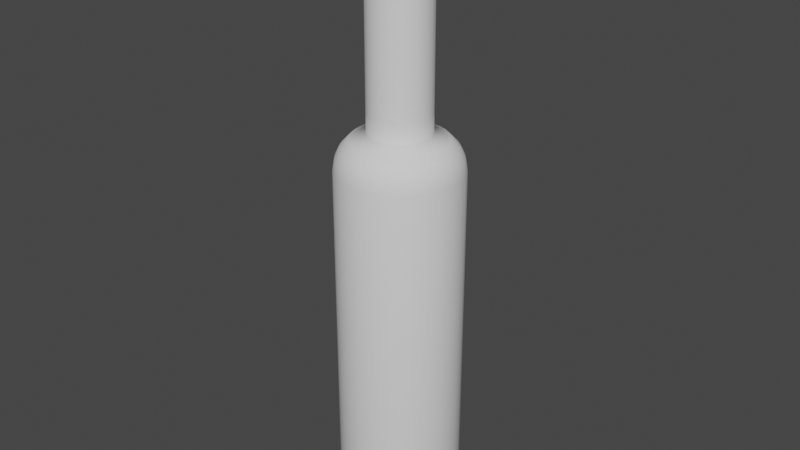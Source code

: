 # Source: bottle.blend  (saved by Blender 3.0.42; exported with 4.5.12 LTS)
import bpy
from mathutils import Matrix  # noqa: F401  (used for matrix-valued properties, if any)

bpy.ops.wm.read_factory_settings(use_empty=True)
scene = bpy.context.scene
scene.name = 'Scene'

# ---- collections
col_collection = bpy.data.collections.new('Collection'); scene.collection.children.link(col_collection)

# ---- world
world_world = bpy.data.worlds.new('World'); scene.world = world_world
world_world.use_nodes = True; world_world.node_tree.nodes.clear()
_N = world_world.node_tree.nodes; _L = world_world.node_tree.links
n0 = _N.new('ShaderNodeOutputWorld'); n0.name = 'World Output'; n0.location = (300, 300)
n1 = _N.new('ShaderNodeBackground'); n1.name = 'Background'; n1.location = (10, 300)
n1.inputs[0].default_value = (0.05088, 0.05088, 0.05088, 1.0)
_L.new(n1.outputs[0], n0.inputs[0])
n0.is_active_output = True
world_world.color = (0.05088, 0.05088, 0.05088)
world_world.use_sun_shadow = False
world_world.sun_shadow_jitter_overblur = 0.0

# ---- meshes
me_cylinder_001 = bpy.data.meshes.new('Cylinder.001')
me_cylinder_001.from_pydata([(0.0, 0.06, -0.14), (-3.492e-10, 0.03, 0.1196), (0.01171, 0.05885, -0.14), (0.005853, 0.02942, 0.1196), (0.02296, 0.05543, -0.14), (0.01148, 0.02772, 0.1196), (0.03333, 0.04989, -0.14), (0.01667, 0.02494, 0.1196), (0.04243, 0.04243, -0.14), (0.02121, 0.02121, 0.1196), (0.04989, 0.03333, -0.14), (0.02494, 0.01667, 0.1196), (0.05543, 0.02296, -0.14), (0.02772, 0.01148, 0.1196), (0.05885, 0.01171, -0.14), (0.02942, 0.005853, 0.1196), (0.06, -2.623e-09, -0.14), (0.03, -1.602e-09, 0.1196), (0.05885, -0.01171, -0.14), (0.02942, -0.005853, 0.1196), (0.05543, -0.02296, -0.14), (0.02772, -0.01148, 0.1196), (0.04989, -0.03333, -0.14), (0.02494, -0.01667, 0.1196), (0.04243, -0.04243, -0.14), (0.02121, -0.02121, 0.1196), (0.03333, -0.04989, -0.14), (0.01667, -0.02494, 0.1196), (0.02296, -0.05543, -0.14), (0.01148, -0.02772, 0.1196), (0.01171, -0.05885, -0.14), (0.005853, -0.02942, 0.1196), (-5.245e-09, -0.06, -0.14), (-2.972e-09, -0.03, 0.1196), (-0.01171, -0.05885, -0.14), (-0.005853, -0.02942, 0.1196), (-0.02296, -0.05543, -0.14), (-0.01148, -0.02772, 0.1196), (-0.03333, -0.04989, -0.14), (-0.01667, -0.02494, 0.1196), (-0.04243, -0.04243, -0.14), (-0.02121, -0.02121, 0.1196), (-0.04989, -0.03333, -0.14), (-0.02494, -0.01667, 0.1196), (-0.05543, -0.02296, -0.14), (-0.02772, -0.01148, 0.1196), (-0.05885, -0.01171, -0.14), (-0.02942, -0.005853, 0.1196), (-0.06, 7.155e-10, -0.14), (-0.03, 6.671e-11, 0.1196), (-0.05885, 0.01171, -0.14), (-0.02942, 0.005853, 0.1196), (-0.05543, 0.02296, -0.14), (-0.02772, 0.01148, 0.1196), (-0.04989, 0.03333, -0.14), (-0.02494, 0.01667, 0.1196), (-0.04243, 0.04243, -0.14), (-0.02121, 0.02121, 0.1196), (-0.03333, 0.04989, -0.14), (-0.01667, 0.02494, 0.1196), (-0.02296, 0.05543, -0.14), (-0.01148, 0.02772, 0.1196), (-0.01171, 0.05885, -0.14), (-0.005853, 0.02942, 0.1196), (-5.466e-10, 0.05182, -0.15), (0.01011, 0.05083, -0.15), (0.01983, 0.04788, -0.15), (0.02879, 0.04309, -0.15), (0.03664, 0.03664, -0.15), (0.04309, 0.02879, -0.15), (0.04788, 0.01983, -0.15), (0.05083, 0.01011, -0.15), (0.05182, -2.345e-09, -0.15), (0.05083, -0.01011, -0.15), (0.04788, -0.01983, -0.15), (0.04309, -0.02879, -0.15), (0.03664, -0.03664, -0.15), (0.02879, -0.04309, -0.15), (0.01983, -0.04788, -0.15), (0.01011, -0.05083, -0.15), (-5.077e-09, -0.05182, -0.15), (-0.01011, -0.05083, -0.15), (-0.01983, -0.04788, -0.15), (-0.02879, -0.04309, -0.15), (-0.03664, -0.03664, -0.15), (-0.04309, -0.02879, -0.15), (-0.04788, -0.01983, -0.15), (-0.05083, -0.01011, -0.15), (-0.05182, 5.387e-10, -0.15), (-0.05083, 0.01011, -0.15), (-0.04788, 0.01983, -0.15), (-0.04309, 0.02879, -0.15), (-0.03664, 0.03664, -0.15), (-0.02879, 0.04309, -0.15), (-0.01983, 0.04788, -0.15), (-0.01011, 0.05083, -0.15), (0.0, 0.06, 0.02783), (0.01171, 0.05885, 0.02783), (0.02296, 0.05543, 0.02783), (0.03333, 0.04989, 0.02783), (0.04243, 0.04243, 0.02783), (0.04989, 0.03333, 0.02783), (0.05543, 0.02296, 0.02783), (0.05885, 0.01171, 0.02783), (0.06, -2.623e-09, 0.02783), (0.05885, -0.01171, 0.02783), (0.05543, -0.02296, 0.02783), (0.04989, -0.03333, 0.02783), (0.04243, -0.04243, 0.02783), (0.03333, -0.04989, 0.02783), (0.02296, -0.05543, 0.02783), (0.01171, -0.05885, 0.02783), (-5.245e-09, -0.06, 0.02783), (-0.01171, -0.05885, 0.02783), (-0.02296, -0.05543, 0.02783), (-0.03333, -0.04989, 0.02783), (-0.04243, -0.04243, 0.02783), (-0.04989, -0.03333, 0.02783), (-0.05543, -0.02296, 0.02783), (-0.05885, -0.01171, 0.02783), (-0.06, 7.155e-10, 0.02783), (-0.05885, 0.01171, 0.02783), (-0.05543, 0.02296, 0.02783), (-0.04989, 0.03333, 0.02783), (-0.04243, 0.04243, 0.02783), (-0.03333, 0.04989, 0.02783), (-0.02296, 0.05543, 0.02783), (-0.01171, 0.05885, 0.02783), (-3.492e-10, 0.03, 0.04518), (0.005853, 0.02942, 0.04518), (0.01148, 0.02772, 0.04518), (0.01667, 0.02494, 0.04518), (0.02121, 0.02121, 0.04518), (0.02494, 0.01667, 0.04518), (0.02772, 0.01148, 0.04518), (0.02942, 0.005853, 0.04518), (0.03, -1.602e-09, 0.04518), (0.02942, -0.005853, 0.04518), (0.02772, -0.01148, 0.04518), (0.02494, -0.01667, 0.04518), (0.02121, -0.02121, 0.04518), (0.01667, -0.02494, 0.04518), (0.01148, -0.02772, 0.04518), (0.005853, -0.02942, 0.04518), (-2.972e-09, -0.03, 0.04518), (-0.005853, -0.02942, 0.04518), (-0.01148, -0.02772, 0.04518), (-0.01667, -0.02494, 0.04518), (-0.02121, -0.02121, 0.04518), (-0.02494, -0.01667, 0.04518), (-0.02772, -0.01148, 0.04518), (-0.02942, -0.005853, 0.04518), (-0.03, 6.671e-11, 0.04518), (-0.02942, 0.005853, 0.04518), (-0.02772, 0.01148, 0.04518), (-0.02494, 0.01667, 0.04518), (-0.02121, 0.02121, 0.04518), (-0.01667, 0.02494, 0.04518), (-0.01148, 0.02772, 0.04518), (-0.005853, 0.02942, 0.04518), (0.01136, 0.05711, 0.03317), (0.02228, 0.0538, 0.03317), (0.03235, 0.04842, 0.03317), (0.04118, 0.04118, 0.03317), (0.04842, 0.03235, 0.03317), (0.0538, 0.02228, 0.03317), (0.05711, 0.01136, 0.03317), (0.05823, -2.227e-09, 0.03317), (0.05711, -0.01136, 0.03317), (0.0538, -0.02228, 0.03317), (0.04842, -0.03235, 0.03317), (0.04118, -0.04118, 0.03317), (0.03235, -0.04842, 0.03317), (0.02228, -0.0538, 0.03317), (0.01136, -0.05711, 0.03317), (-5.072e-09, -0.05823, 0.03317), (-0.01136, -0.05711, 0.03317), (-0.02228, -0.0538, 0.03317), (-0.03235, -0.04842, 0.03317), (-0.04118, -0.04118, 0.03317), (-0.04842, -0.03235, 0.03317), (-0.0538, -0.02228, 0.03317), (-0.05711, -0.01136, 0.03317), (-0.05823, 1.013e-09, 0.03317), (-0.05711, 0.01136, 0.03317), (-0.0538, 0.02228, 0.03317), (-0.04842, 0.03235, 0.03317), (-0.04118, 0.04118, 0.03317), (-0.03235, 0.04842, 0.03317), (-0.02228, 0.0538, 0.03317), (-0.01136, 0.05711, 0.03317), (1.826e-11, 0.05823, 0.03317), (-1.446e-10, 0.05399, 0.03763), (0.01053, 0.05295, 0.03763), (0.02066, 0.04988, 0.03763), (0.03, 0.04489, 0.03763), (0.03818, 0.03818, 0.03763), (0.04489, 0.03, 0.03763), (0.04988, 0.02066, 0.03763), (0.05295, 0.01053, 0.03763), (0.05399, -2.088e-09, 0.03763), (0.05295, -0.01053, 0.03763), (0.04988, -0.02066, 0.03763), (0.04489, -0.03, 0.03763), (0.03818, -0.03818, 0.03763), (0.03, -0.04489, 0.03763), (0.02066, -0.04988, 0.03763), (0.01053, -0.05295, 0.03763), (-4.865e-09, -0.05399, 0.03763), (-0.01053, -0.05295, 0.03763), (-0.02066, -0.04988, 0.03763), (-0.03, -0.04489, 0.03763), (-0.03818, -0.03818, 0.03763), (-0.04489, -0.03, 0.03763), (-0.04988, -0.02066, 0.03763), (-0.05295, -0.01053, 0.03763), (-0.05399, 9.156e-10, 0.03763), (-0.05295, 0.01053, 0.03763), (-0.04988, 0.02066, 0.03763), (-0.04489, 0.03, 0.03763), (-0.03818, 0.03818, 0.03763), (-0.03, 0.04489, 0.03763), (-0.02066, 0.04988, 0.03763), (-0.01053, 0.05295, 0.03763), (-3.309e-10, 0.04574, 0.04203), (0.008923, 0.04486, 0.04203), (0.0175, 0.04226, 0.04203), (0.02541, 0.03803, 0.04203), (0.03234, 0.03234, 0.04203), (0.03803, 0.02541, 0.04203), (0.04226, 0.0175, 0.04203), (0.04486, 0.008923, 0.04203), (0.04574, -1.914e-09, 0.04203), (0.04486, -0.008923, 0.04203), (0.04226, -0.0175, 0.04203), (0.03803, -0.02541, 0.04203), (0.03234, -0.03234, 0.04203), (0.02541, -0.03803, 0.04203), (0.0175, -0.04226, 0.04203), (0.008923, -0.04486, 0.04203), (-4.33e-09, -0.04574, 0.04203), (-0.008923, -0.04486, 0.04203), (-0.0175, -0.04226, 0.04203), (-0.02541, -0.03803, 0.04203), (-0.03234, -0.03234, 0.04203), (-0.03803, -0.02541, 0.04203), (-0.04226, -0.0175, 0.04203), (-0.04486, -0.008923, 0.04203), (-0.04574, 6.31e-10, 0.04203), (-0.04486, 0.008923, 0.04203), (-0.04226, 0.0175, 0.04203), (-0.03803, 0.02541, 0.04203), (-0.03234, 0.03234, 0.04203), (-0.02541, 0.03803, 0.04203), (-0.0175, 0.04226, 0.04203), (-0.008923, 0.04486, 0.04203), (0.006239, 0.03137, 0.1217), (-3.473e-10, 0.03198, 0.1217), (0.01224, 0.02955, 0.1217), (0.01777, 0.02659, 0.1217), (0.02261, 0.02261, 0.1217), (0.02659, 0.01777, 0.1217), (0.02955, 0.01224, 0.1217), (0.03137, 0.006239, 0.1217), (0.03198, -1.689e-09, 0.1217), (0.03137, -0.006239, 0.1217), (0.02955, -0.01224, 0.1217), (0.02659, -0.01777, 0.1217), (0.02261, -0.02261, 0.1217), (0.01777, -0.02659, 0.1217), (0.01224, -0.02955, 0.1217), (0.006239, -0.03137, 0.1217), (-3.143e-09, -0.03198, 0.1217), (-0.006239, -0.03137, 0.1217), (-0.01224, -0.02955, 0.1217), (-0.01777, -0.02659, 0.1217), (-0.02261, -0.02261, 0.1217), (-0.02659, -0.01777, 0.1217), (-0.02955, -0.01224, 0.1217), (-0.03137, -0.006239, 0.1217), (-0.03198, 9.033e-11, 0.1217), (-0.03137, 0.006239, 0.1217), (-0.02955, 0.01224, 0.1217), (-0.02659, 0.01777, 0.1217), (-0.02261, 0.02261, 0.1217), (-0.01777, 0.02659, 0.1217), (-0.01224, 0.02955, 0.1217), (-0.006239, 0.03137, 0.1217), (0.006239, 0.03137, 0.1468), (-1.043e-08, 0.03198, 0.1468), (0.01224, 0.02955, 0.1468), (0.01777, 0.02659, 0.1468), (0.02261, 0.02261, 0.1468), (0.02659, 0.01777, 0.1468), (0.02955, 0.01224, 0.1468), (0.03137, 0.006239, 0.1468), (0.03198, -1.689e-09, 0.1468), (0.03137, -0.006239, 0.1468), (0.02955, -0.01224, 0.1468), (0.02659, -0.01777, 0.1468), (0.02261, -0.02261, 0.1468), (0.01777, -0.02659, 0.1468), (0.01224, -0.02955, 0.1468), (0.006239, -0.03137, 0.1468), (-1.323e-08, -0.03198, 0.1468), (-0.006239, -0.03137, 0.1468), (-0.01224, -0.02955, 0.1468), (-0.01777, -0.02659, 0.1468), (-0.02261, -0.02261, 0.1468), (-0.02659, -0.01777, 0.1468), (-0.02955, -0.01224, 0.1468), (-0.03137, -0.006239, 0.1468), (-0.03198, 9.033e-11, 0.1468), (-0.03137, 0.006239, 0.1468), (-0.02955, 0.01224, 0.1468), (-0.02659, 0.01777, 0.1468), (-0.02261, 0.02261, 0.1468), (-0.01777, 0.02659, 0.1468), (-0.01224, 0.02955, 0.1468), (-0.006239, 0.03137, 0.1468), (0.005688, 0.0286, 0.1491), (-9.868e-09, 0.02916, 0.1491), (0.01116, 0.02694, 0.1491), (0.0162, 0.02424, 0.1491), (0.02062, 0.02062, 0.1491), (0.02424, 0.0162, 0.1491), (0.02694, 0.01116, 0.1491), (0.0286, 0.005688, 0.1491), (0.02916, -1.591e-09, 0.1491), (0.0286, -0.005688, 0.1491), (0.02694, -0.01116, 0.1491), (0.02424, -0.0162, 0.1491), (0.02062, -0.02062, 0.1491), (0.0162, -0.02424, 0.1491), (0.01116, -0.02694, 0.1491), (0.005688, -0.0286, 0.1491), (-1.242e-08, -0.02916, 0.1491), (-0.005688, -0.0286, 0.1491), (-0.01116, -0.02694, 0.1491), (-0.0162, -0.02424, 0.1491), (-0.02062, -0.02062, 0.1491), (-0.02424, -0.0162, 0.1491), (-0.02694, -0.01116, 0.1491), (-0.0286, -0.005688, 0.1491), (-0.02916, 3.097e-11, 0.1491), (-0.0286, 0.005688, 0.1491), (-0.02694, 0.01116, 0.1491), (-0.02424, 0.0162, 0.1491), (-0.02062, 0.02062, 0.1491), (-0.0162, 0.02424, 0.1491), (-0.01116, 0.02694, 0.1491), (-0.005688, 0.0286, 0.1491), (0.00484, 0.02433, 0.1491), (-9.645e-09, 0.02481, 0.1491), (0.009494, 0.02292, 0.1491), (0.01378, 0.02063, 0.1491), (0.01754, 0.01754, 0.1491), (0.02063, 0.01378, 0.1491), (0.02292, 0.009494, 0.1491), (0.02433, 0.00484, 0.1491), (0.02481, -1.389e-09, 0.1491), (0.02433, -0.00484, 0.1491), (0.02292, -0.009494, 0.1491), (0.02063, -0.01378, 0.1491), (0.01754, -0.01754, 0.1491), (0.01378, -0.02063, 0.1491), (0.009494, -0.02292, 0.1491), (0.00484, -0.02433, 0.1491), (-1.181e-08, -0.02481, 0.1491), (-0.00484, -0.02433, 0.1491), (-0.009494, -0.02292, 0.1491), (-0.01378, -0.02063, 0.1491), (-0.01754, -0.01754, 0.1491), (-0.02063, -0.01378, 0.1491), (-0.02292, -0.009494, 0.1491), (-0.02433, -0.00484, 0.1491), (-0.02481, -8.375e-12, 0.1491), (-0.02433, 0.00484, 0.1491), (-0.02292, 0.009494, 0.1491), (-0.02063, 0.01378, 0.1491), (-0.01754, 0.01754, 0.1491), (-0.01378, 0.02063, 0.1491), (-0.009494, 0.02292, 0.1491), (-0.00484, 0.02433, 0.1491), (0.00484, 0.02433, 0.04234), (-9.255e-08, 0.02481, 0.04234), (0.009494, 0.02292, 0.04234), (0.01378, 0.02063, 0.04234), (0.01754, 0.01754, 0.04234), (0.02063, 0.01378, 0.04234), (0.02292, 0.009494, 0.04234), (0.02433, 0.00484, 0.04234), (0.02481, -1.389e-09, 0.04234), (0.02433, -0.00484, 0.04234), (0.02292, -0.009494, 0.04234), (0.02063, -0.01378, 0.04234), (0.01754, -0.01754, 0.04234), (0.01378, -0.02063, 0.04234), (0.009494, -0.02292, 0.04234), (0.00484, -0.02433, 0.04234), (-9.471e-08, -0.02481, 0.04234), (-0.00484, -0.02433, 0.04234), (-0.009494, -0.02292, 0.04234), (-0.01378, -0.02063, 0.04234), (-0.01754, -0.01754, 0.04234), (-0.02063, -0.01378, 0.04234), (-0.02292, -0.009494, 0.04234), (-0.02433, -0.00484, 0.04234), (-0.02481, -8.375e-12, 0.04234), (-0.02433, 0.00484, 0.04234), (-0.02292, 0.009494, 0.04234), (-0.02063, 0.01378, 0.04234), (-0.01754, 0.01754, 0.04234), (-0.01378, 0.02063, 0.04234), (-0.009494, 0.02292, 0.04234), (-0.00484, 0.02433, 0.04234), (0.0102, 0.05128, 0.03499), (-9.299e-08, 0.05228, 0.03499), (0.02001, 0.0483, 0.03499), (0.02905, 0.04347, 0.03499), (0.03697, 0.03697, 0.03499), (0.04347, 0.02905, 0.03499), (0.0483, 0.02001, 0.03499), (0.05128, 0.0102, 0.03499), (0.05228, -2.089e-09, 0.03499), (0.05128, -0.0102, 0.03499), (0.0483, -0.02001, 0.03499), (0.04347, -0.02905, 0.03499), (0.03697, -0.03697, 0.03499), (0.02905, -0.04347, 0.03499), (0.02001, -0.0483, 0.03499), (0.0102, -0.05128, 0.03499), (-9.756e-08, -0.05228, 0.03499), (-0.0102, -0.05128, 0.03499), (-0.02001, -0.0483, 0.03499), (-0.02905, -0.04347, 0.03499), (-0.03697, -0.03697, 0.03499), (-0.04347, -0.02905, 0.03499), (-0.0483, -0.02001, 0.03499), (-0.05128, -0.0102, 0.03499), (-0.05228, 8.204e-10, 0.03499), (-0.05128, 0.0102, 0.03499), (-0.0483, 0.02001, 0.03499), (-0.04347, 0.02905, 0.03499), (-0.03697, 0.03697, 0.03499), (-0.02905, 0.04347, 0.03499), (-0.02001, 0.0483, 0.03499), (-0.0102, 0.05128, 0.03499), (0.0102, 0.05128, -0.1402), (-9.392e-08, 0.05228, -0.1402), (0.02001, 0.0483, -0.1402), (0.02905, 0.04347, -0.1402), (0.03697, 0.03697, -0.1402), (0.04347, 0.02905, -0.1402), (0.0483, 0.02001, -0.1402), (0.05128, 0.0102, -0.1402), (0.05228, -2.089e-09, -0.1402), (0.05128, -0.0102, -0.1402), (0.0483, -0.02001, -0.1402), (0.04347, -0.02905, -0.1402), (0.03697, -0.03697, -0.1402), (0.02905, -0.04347, -0.1402), (0.02001, -0.0483, -0.1402), (0.0102, -0.05128, -0.1402), (-9.849e-08, -0.05228, -0.1402), (-0.0102, -0.05128, -0.1402), (-0.02001, -0.0483, -0.1402), (-0.02905, -0.04347, -0.1402), (-0.03697, -0.03697, -0.1402), (-0.04347, -0.02905, -0.1402), (-0.0483, -0.02001, -0.1402), (-0.05128, -0.0102, -0.1402), (-0.05228, 8.204e-10, -0.1402), (-0.05128, 0.0102, -0.1402), (-0.0483, 0.02001, -0.1402), (-0.04347, 0.02905, -0.1402), (-0.03697, 0.03697, -0.1402), (-0.02905, 0.04347, -0.1402), (-0.02001, 0.0483, -0.1402), (-0.0102, 0.05128, -0.1402), (0.009411, 0.04731, -0.1473), (-9.299e-08, 0.04824, -0.1473), (0.01846, 0.04457, -0.1473), (0.0268, 0.04011, -0.1473), (0.03411, 0.03411, -0.1473), (0.04011, 0.0268, -0.1473), (0.04457, 0.01846, -0.1473), (0.04731, 0.009411, -0.1473), (0.04824, -2.008e-09, -0.1473), (0.04731, -0.009411, -0.1473), (0.04457, -0.01846, -0.1473), (0.04011, -0.0268, -0.1473), (0.03411, -0.03411, -0.1473), (0.0268, -0.04011, -0.1473), (0.01846, -0.04457, -0.1473), (0.009411, -0.04731, -0.1473), (-9.721e-08, -0.04824, -0.1473), (-0.009411, -0.04731, -0.1473), (-0.01846, -0.04457, -0.1473), (-0.0268, -0.04011, -0.1473), (-0.03411, -0.03411, -0.1473), (-0.04011, -0.0268, -0.1473), (-0.04457, -0.01846, -0.1473), (-0.04731, -0.009411, -0.1473), (-0.04824, 6.759e-10, -0.1473), (-0.04731, 0.009411, -0.1473), (-0.04457, 0.01846, -0.1473), (-0.04011, 0.0268, -0.1473), (-0.03411, 0.03411, -0.1473), (-0.0268, 0.04011, -0.1473), (-0.01846, 0.04457, -0.1473), (-0.009411, 0.04731, -0.1473), (0.05661, -0.01126, -0.1455), (0.05772, -2.534e-09, -0.1455), (-0.02209, -0.05333, -0.1455), (-0.01126, -0.05661, -0.1455), (-0.04799, 0.03207, -0.1455), (-0.05333, 0.02209, -0.1455), (0.04799, 0.03207, -0.1455), (0.04082, 0.04082, -0.1455), (0.02209, -0.05333, -0.1455), (0.03207, -0.04799, -0.1455), (-0.05661, -0.01126, -0.1455), (-0.05333, -0.02209, -0.1455), (0.01126, 0.05661, -0.1455), (-2.784e-10, 0.05772, -0.1455), (-0.01126, 0.05661, -0.1455), (0.05333, -0.02209, -0.1455), (-0.03207, -0.04799, -0.1455), (-0.04082, 0.04082, -0.1455), (0.05333, 0.02209, -0.1455), (0.01126, -0.05661, -0.1455), (-0.05772, 6.775e-10, -0.1455), (0.02209, 0.05333, -0.1455), (0.04799, -0.03207, -0.1455), (-0.04082, -0.04082, -0.1455), (-0.03207, 0.04799, -0.1455), (0.05661, 0.01126, -0.1455), (-5.325e-09, -0.05772, -0.1455), (-0.05661, 0.01126, -0.1455), (0.03207, 0.04799, -0.1455), (0.04082, -0.04082, -0.1455), (-0.04799, -0.03207, -0.1455), (-0.02209, 0.05333, -0.1455), (-3.492e-10, 0.03, 0.05458), (0.005853, 0.02942, 0.05458), (0.01148, 0.02772, 0.05458), (0.01667, 0.02494, 0.05458), (0.02121, 0.02121, 0.05458), (0.02494, 0.01667, 0.05458), (0.02772, 0.01148, 0.05458), (0.02942, 0.005853, 0.05458), (0.03, -1.602e-09, 0.05458), (0.02942, -0.005853, 0.05458), (0.02772, -0.01148, 0.05458), (0.02494, -0.01667, 0.05458), (0.02121, -0.02121, 0.05458), (0.01667, -0.02494, 0.05458), (0.01148, -0.02772, 0.05458), (0.005853, -0.02942, 0.05458), (-2.972e-09, -0.03, 0.05458), (-0.005853, -0.02942, 0.05458), (-0.01148, -0.02772, 0.05458), (-0.01667, -0.02494, 0.05458), (-0.02121, -0.02121, 0.05458), (-0.02494, -0.01667, 0.05458), (-0.02772, -0.01148, 0.05458), (-0.02942, -0.005853, 0.05458), (-0.03, 6.671e-11, 0.05458), (-0.02942, 0.005853, 0.05458), (-0.02772, 0.01148, 0.05458), (-0.02494, 0.01667, 0.05458), (-0.02121, 0.02121, 0.05458), (-0.01667, 0.02494, 0.05458), (-0.01148, 0.02772, 0.05458), (-0.005853, 0.02942, 0.05458), (0.0244, 0.01011, 0.04191), (0.0259, 0.005153, 0.04191), (-0.01868, -0.01868, 0.04191), (-0.02196, -0.01467, 0.04191), (0.02641, -1.429e-09, 0.04191), (-0.0244, -0.01011, 0.04191), (0.0259, -0.005153, 0.04191), (-0.0259, -0.005153, 0.04191), (0.0244, -0.01011, 0.04191), (-0.02641, 3.995e-11, 0.04191), (0.02196, -0.01467, 0.04191), (-0.0259, 0.005153, 0.04191), (0.01868, -0.01868, 0.04191), (-0.0244, 0.01011, 0.04191), (0.01467, -0.02196, 0.04191), (-0.02196, 0.01467, 0.04191), (0.01011, -0.0244, 0.04191), (-9.257e-08, 0.02641, 0.04191), (0.005152, 0.0259, 0.04191), (-0.01868, 0.01868, 0.04191), (0.005152, -0.0259, 0.04191), (0.01011, 0.0244, 0.04191), (-0.01467, 0.02196, 0.04191), (-9.488e-08, -0.02641, 0.04191), (0.01467, 0.02196, 0.04191), (-0.01011, 0.0244, 0.04191), (-0.005153, -0.0259, 0.04191), (0.01868, 0.01868, 0.04191), (-0.005153, 0.0259, 0.04191), (-0.01011, -0.0244, 0.04191), (0.02196, 0.01467, 0.04191), (-0.01467, -0.02196, 0.04191), (0.01378, 0.02063, 0.053), (0.01754, 0.01754, 0.053), (-0.009494, 0.02292, 0.053), (-0.00484, 0.02433, 0.053), (-0.00484, -0.02433, 0.053), (-0.009494, -0.02292, 0.053), (0.02063, 0.01378, 0.053), (-8.427e-08, 0.02481, 0.053), (-0.01378, -0.02063, 0.053), (0.02292, 0.009494, 0.053), (-0.01754, -0.01754, 0.053), (0.02433, 0.00484, 0.053), (-0.02063, -0.01378, 0.053), (0.02481, -1.389e-09, 0.053), (-0.02292, -0.009494, 0.053), (0.02433, -0.00484, 0.053), (-0.02433, -0.00484, 0.053), (0.02292, -0.009494, 0.053), (-0.02481, -8.375e-12, 0.053), (0.02063, -0.01378, 0.053), (-0.02433, 0.00484, 0.053), (0.01754, -0.01754, 0.053), (-0.02292, 0.009494, 0.053), (0.01378, -0.02063, 0.053), (-0.02063, 0.01378, 0.053), (0.009494, -0.02292, 0.053), (0.00484, 0.02433, 0.053), (-0.01754, 0.01754, 0.053), (0.00484, -0.02433, 0.053), (0.009494, 0.02292, 0.053), (-0.01378, 0.02063, 0.053), (-8.644e-08, -0.02481, 0.053), (-3.492e-10, 0.03, 0.1183), (0.005853, 0.02942, 0.1183), (0.01148, 0.02772, 0.1183), (0.01667, 0.02494, 0.1183), (0.02121, 0.02121, 0.1183), (0.02494, 0.01667, 0.1183), (0.02772, 0.01148, 0.1183), (0.02942, 0.005853, 0.1183), (0.03, -1.602e-09, 0.1183), (0.02942, -0.005853, 0.1183), (0.02772, -0.01148, 0.1183), (0.02494, -0.01667, 0.1183), (0.02121, -0.02121, 0.1183), (0.01667, -0.02494, 0.1183), (0.01148, -0.02772, 0.1183), (0.005853, -0.02942, 0.1183), (-2.972e-09, -0.03, 0.1183), (-0.005853, -0.02942, 0.1183), (-0.01148, -0.02772, 0.1183), (-0.01667, -0.02494, 0.1183), (-0.02121, -0.02121, 0.1183), (-0.02494, -0.01667, 0.1183), (-0.02772, -0.01148, 0.1183), (-0.02942, -0.005853, 0.1183), (-0.03, 6.671e-11, 0.1183), (-0.02942, 0.005853, 0.1183), (-0.02772, 0.01148, 0.1183), (-0.02494, 0.01667, 0.1183), (-0.02121, 0.02121, 0.1183), (-0.01667, 0.02494, 0.1183), (-0.01148, 0.02772, 0.1183), (-0.005853, 0.02942, 0.1183), (-9.645e-09, 0.02481, 0.1491), (0.00484, 0.02433, 0.1491), (-0.02063, 0.01378, 0.1491), (-0.01754, 0.01754, 0.1491), (0.009494, -0.02292, 0.1491), (0.00484, -0.02433, 0.1491), (0.009494, 0.02292, 0.1491), (-0.01378, 0.02063, 0.1491), (-1.181e-08, -0.02481, 0.1491), (0.01378, 0.02063, 0.1491), (-0.009494, 0.02292, 0.1491), (-0.00484, -0.02433, 0.1491), (0.01754, 0.01754, 0.1491), (-0.00484, 0.02433, 0.1491), (-0.009494, -0.02292, 0.1491), (0.02063, 0.01378, 0.1491), (-0.01378, -0.02063, 0.1491), (0.02292, 0.009494, 0.1491), (-0.01754, -0.01754, 0.1491), (0.02433, 0.00484, 0.1491), (-0.02063, -0.01378, 0.1491), (0.02481, -1.389e-09, 0.1491), (-0.02292, -0.009494, 0.1491), (0.02433, -0.00484, 0.1491), (-0.02433, -0.00484, 0.1491), (0.02292, -0.009494, 0.1491), (-0.02481, -8.375e-12, 0.1491), (0.02063, -0.01378, 0.1491), (-0.02433, 0.00484, 0.1491), (0.01754, -0.01754, 0.1491), (-0.02292, 0.009494, 0.1491), (0.01378, -0.02063, 0.1491), (-0.02659, -0.01777, 0.1459), (-0.02955, -0.01224, 0.1459), (0.03198, -1.689e-09, 0.1459), (0.03137, -0.006239, 0.1459), (-0.03137, -0.006239, 0.1459), (0.02955, -0.01224, 0.1459), (-0.03198, 9.033e-11, 0.1459), (0.02659, -0.01777, 0.1459), (-0.03137, 0.006239, 0.1459), (0.02261, -0.02261, 0.1459), (-0.02955, 0.01224, 0.1459), (0.01777, -0.02659, 0.1459), (-0.02659, 0.01777, 0.1459), (0.01224, -0.02955, 0.1459), (-1.008e-08, 0.03198, 0.1459), (0.006239, 0.03137, 0.1459), (-0.02261, 0.02261, 0.1459), (0.006239, -0.03137, 0.1459), (0.01224, 0.02955, 0.1459), (-0.01777, 0.02659, 0.1459), (-1.288e-08, -0.03198, 0.1459), (0.01777, 0.02659, 0.1459), (-0.01224, 0.02955, 0.1459), (-0.006239, -0.03137, 0.1459), (0.02261, 0.02261, 0.1459), (-0.006239, 0.03137, 0.1459), (-0.01224, -0.02955, 0.1459), (0.02659, 0.01777, 0.1459), (-0.01777, -0.02659, 0.1459), (0.02955, 0.01224, 0.1459), (-0.02261, -0.02261, 0.1459), (0.03137, 0.006239, 0.1459), (-0.02955, -0.01224, 0.1227), (0.03137, -0.006239, 0.1227), (-0.03137, -0.006239, 0.1227), (0.02955, -0.01224, 0.1227), (-0.03198, 9.033e-11, 0.1227), (0.02659, -0.01777, 0.1227), (-0.03137, 0.006239, 0.1227), (0.02261, -0.02261, 0.1227), (-0.02955, 0.01224, 0.1227), (0.01777, -0.02659, 0.1227), (-0.02659, 0.01777, 0.1227), (0.01224, -0.02955, 0.1227), (0.006239, 0.03137, 0.1227), (-0.02261, 0.02261, 0.1227), (0.006239, -0.03137, 0.1227), (0.01224, 0.02955, 0.1227), (-0.01777, 0.02659, 0.1227), (-3.563e-09, -0.03198, 0.1227), (0.01777, 0.02659, 0.1227), (-0.01224, 0.02955, 0.1227), (-0.006239, -0.03137, 0.1227), (0.02261, 0.02261, 0.1227), (-0.006239, 0.03137, 0.1227), (-0.01224, -0.02955, 0.1227), (0.02659, 0.01777, 0.1227), (-0.01777, -0.02659, 0.1227), (0.02955, 0.01224, 0.1227), (-0.02261, -0.02261, 0.1227), (0.03137, 0.006239, 0.1227), (-0.02659, -0.01777, 0.1227), (0.03198, -1.689e-09, 0.1227), (-7.668e-10, 0.03198, 0.1227), (-5.173e-10, 0.04963, -0.15), (0.009683, 0.04868, -0.15), (0.01899, 0.04585, -0.15), (0.02757, 0.04127, -0.15), (0.0351, 0.0351, -0.15), (0.04127, 0.02757, -0.15), (0.04585, 0.01899, -0.15), (0.04868, 0.009683, -0.15), (0.04963, -2.255e-09, -0.15), (0.04868, -0.009683, -0.15), (0.04585, -0.01899, -0.15), (0.04127, -0.02757, -0.15), (0.0351, -0.0351, -0.15), (0.02757, -0.04127, -0.15), (0.01899, -0.04585, -0.15), (0.009683, -0.04868, -0.15), (-4.856e-09, -0.04963, -0.15), (-0.009683, -0.04868, -0.15), (-0.01899, -0.04585, -0.15), (-0.02757, -0.04127, -0.15), (-0.0351, -0.0351, -0.15), (-0.04127, -0.02757, -0.15), (-0.04585, -0.01899, -0.15), (-0.04868, -0.009683, -0.15), (-0.04963, 5.06e-10, -0.15), (-0.04868, 0.009683, -0.15), (-0.04585, 0.01899, -0.15), (-0.04127, 0.02757, -0.15), (-0.0351, 0.0351, -0.15), (-0.02757, 0.04127, -0.15), (-0.01899, 0.04585, -0.15), (-0.009683, 0.04868, -0.15)], [], [(640, 1, 3, 641), (641, 3, 5, 642), (642, 5, 7, 643), (643, 7, 9, 644), (644, 9, 11, 645), (645, 11, 13, 646), (646, 13, 15, 647), (647, 15, 17, 648), (648, 17, 19, 649), (649, 19, 21, 650), (650, 21, 23, 651), (651, 23, 25, 652), (652, 25, 27, 653), (653, 27, 29, 654), (654, 29, 31, 655), (655, 31, 33, 656), (656, 33, 35, 657), (657, 35, 37, 658), (658, 37, 39, 659), (659, 39, 41, 660), (660, 41, 43, 661), (661, 43, 45, 662), (662, 45, 47, 663), (663, 47, 49, 664), (664, 49, 51, 665), (665, 51, 53, 666), (666, 53, 55, 667), (667, 55, 57, 668), (668, 57, 59, 669), (669, 59, 61, 670), (5, 3, 256, 258), (670, 61, 63, 671), (671, 63, 1, 640), (513, 512, 73, 72), (82, 83, 787, 786), (515, 514, 82, 81), (517, 516, 91, 90), (519, 518, 69, 68), (521, 520, 78, 77), (523, 522, 87, 86), (525, 524, 65, 64), (526, 525, 64, 95), (512, 527, 74, 73), (514, 528, 83, 82), (516, 529, 92, 91), (518, 530, 70, 69), (520, 531, 79, 78), (522, 532, 88, 87), (524, 533, 66, 65), (527, 534, 75, 74), (528, 535, 84, 83), (529, 536, 93, 92), (530, 537, 71, 70), (531, 538, 80, 79), (532, 539, 89, 88), (533, 540, 67, 66), (534, 541, 76, 75), (535, 542, 85, 84), (536, 543, 94, 93), (537, 513, 72, 71), (538, 515, 81, 80), (539, 517, 90, 89), (540, 519, 68, 67), (541, 521, 77, 76), (542, 523, 86, 85), (543, 526, 95, 94), (62, 127, 96, 0), (60, 126, 127, 62), (58, 125, 126, 60), (56, 124, 125, 58), (54, 123, 124, 56), (52, 122, 123, 54), (50, 121, 122, 52), (48, 120, 121, 50), (46, 119, 120, 48), (44, 118, 119, 46), (42, 117, 118, 44), (40, 116, 117, 42), (38, 115, 116, 40), (36, 114, 115, 38), (34, 113, 114, 36), (32, 112, 113, 34), (30, 111, 112, 32), (28, 110, 111, 30), (26, 109, 110, 28), (24, 108, 109, 26), (22, 107, 108, 24), (20, 106, 107, 22), (18, 105, 106, 20), (16, 104, 105, 18), (14, 103, 104, 16), (12, 102, 103, 14), (10, 101, 102, 12), (8, 100, 101, 10), (6, 99, 100, 8), (4, 98, 99, 6), (2, 97, 98, 4), (0, 96, 97, 2), (255, 159, 128, 224), (254, 158, 159, 255), (253, 157, 158, 254), (252, 156, 157, 253), (251, 155, 156, 252), (250, 154, 155, 251), (249, 153, 154, 250), (248, 152, 153, 249), (247, 151, 152, 248), (246, 150, 151, 247), (245, 149, 150, 246), (244, 148, 149, 245), (243, 147, 148, 244), (242, 146, 147, 243), (241, 145, 146, 242), (240, 144, 145, 241), (239, 143, 144, 240), (238, 142, 143, 239), (237, 141, 142, 238), (236, 140, 141, 237), (235, 139, 140, 236), (234, 138, 139, 235), (233, 137, 138, 234), (232, 136, 137, 233), (231, 135, 136, 232), (230, 134, 135, 231), (229, 133, 134, 230), (228, 132, 133, 229), (227, 131, 132, 228), (226, 130, 131, 227), (225, 129, 130, 226), (224, 128, 129, 225), (96, 191, 160, 97), (97, 160, 161, 98), (98, 161, 162, 99), (99, 162, 163, 100), (100, 163, 164, 101), (101, 164, 165, 102), (102, 165, 166, 103), (103, 166, 167, 104), (104, 167, 168, 105), (105, 168, 169, 106), (106, 169, 170, 107), (107, 170, 171, 108), (108, 171, 172, 109), (109, 172, 173, 110), (110, 173, 174, 111), (111, 174, 175, 112), (112, 175, 176, 113), (113, 176, 177, 114), (114, 177, 178, 115), (115, 178, 179, 116), (116, 179, 180, 117), (117, 180, 181, 118), (118, 181, 182, 119), (119, 182, 183, 120), (120, 183, 184, 121), (121, 184, 185, 122), (122, 185, 186, 123), (123, 186, 187, 124), (124, 187, 188, 125), (125, 188, 189, 126), (126, 189, 190, 127), (127, 190, 191, 96), (191, 192, 193, 160), (160, 193, 194, 161), (161, 194, 195, 162), (162, 195, 196, 163), (163, 196, 197, 164), (164, 197, 198, 165), (165, 198, 199, 166), (166, 199, 200, 167), (167, 200, 201, 168), (168, 201, 202, 169), (169, 202, 203, 170), (170, 203, 204, 171), (171, 204, 205, 172), (172, 205, 206, 173), (173, 206, 207, 174), (174, 207, 208, 175), (175, 208, 209, 176), (176, 209, 210, 177), (177, 210, 211, 178), (178, 211, 212, 179), (179, 212, 213, 180), (180, 213, 214, 181), (181, 214, 215, 182), (182, 215, 216, 183), (183, 216, 217, 184), (184, 217, 218, 185), (185, 218, 219, 186), (186, 219, 220, 187), (187, 220, 221, 188), (188, 221, 222, 189), (189, 222, 223, 190), (190, 223, 192, 191), (192, 224, 225, 193), (193, 225, 226, 194), (194, 226, 227, 195), (195, 227, 228, 196), (196, 228, 229, 197), (197, 229, 230, 198), (198, 230, 231, 199), (199, 231, 232, 200), (200, 232, 233, 201), (201, 233, 234, 202), (202, 234, 235, 203), (203, 235, 236, 204), (204, 236, 237, 205), (205, 237, 238, 206), (206, 238, 239, 207), (207, 239, 240, 208), (208, 240, 241, 209), (209, 241, 242, 210), (210, 242, 243, 211), (211, 243, 244, 212), (212, 244, 245, 213), (213, 245, 246, 214), (214, 246, 247, 215), (215, 247, 248, 216), (216, 248, 249, 217), (217, 249, 250, 218), (218, 250, 251, 219), (219, 251, 252, 220), (220, 252, 253, 221), (221, 253, 254, 222), (222, 254, 255, 223), (223, 255, 224, 192), (705, 704, 309, 310), (23, 21, 266, 267), (41, 39, 275, 276), (59, 57, 284, 285), (15, 13, 262, 263), (33, 31, 271, 272), (51, 49, 280, 281), (7, 5, 258, 259), (25, 23, 267, 268), (43, 41, 276, 277), (61, 59, 285, 286), (17, 15, 263, 264), (35, 33, 272, 273), (53, 51, 281, 282), (9, 7, 259, 260), (27, 25, 268, 269), (45, 43, 277, 278), (63, 61, 286, 287), (19, 17, 264, 265), (37, 35, 273, 274), (55, 53, 282, 283), (11, 9, 260, 261), (29, 27, 269, 270), (47, 45, 278, 279), (3, 1, 257, 256), (1, 63, 287, 257), (21, 19, 265, 266), (39, 37, 274, 275), (57, 55, 283, 284), (13, 11, 261, 262), (31, 29, 270, 271), (49, 47, 279, 280), (313, 312, 344, 345), (707, 706, 296, 297), (708, 705, 310, 311), (709, 707, 297, 298), (710, 708, 311, 312), (711, 709, 298, 299), (712, 710, 312, 313), (713, 711, 299, 300), (714, 712, 313, 314), (715, 713, 300, 301), (716, 714, 314, 315), (717, 715, 301, 302), (719, 718, 289, 288), (720, 716, 315, 316), (721, 717, 302, 303), (722, 719, 288, 290), (723, 720, 316, 317), (724, 721, 303, 304), (725, 722, 290, 291), (726, 723, 317, 318), (727, 724, 304, 305), (728, 725, 291, 292), (729, 726, 318, 319), (730, 727, 305, 306), (731, 728, 292, 293), (718, 729, 319, 289), (732, 730, 306, 307), (733, 731, 293, 294), (734, 732, 307, 308), (735, 733, 294, 295), (704, 734, 308, 309), (706, 735, 295, 296), (673, 672, 353, 352), (300, 299, 331, 332), (314, 313, 345, 346), (301, 300, 332, 333), (315, 314, 346, 347), (302, 301, 333, 334), (288, 289, 321, 320), (316, 315, 347, 348), (303, 302, 334, 335), (290, 288, 320, 322), (317, 316, 348, 349), (304, 303, 335, 336), (291, 290, 322, 323), (318, 317, 349, 350), (305, 304, 336, 337), (292, 291, 323, 324), (319, 318, 350, 351), (306, 305, 337, 338), (293, 292, 324, 325), (289, 319, 351, 321), (307, 306, 338, 339), (294, 293, 325, 326), (308, 307, 339, 340), (295, 294, 326, 327), (309, 308, 340, 341), (296, 295, 327, 328), (310, 309, 341, 342), (297, 296, 328, 329), (311, 310, 342, 343), (298, 297, 329, 330), (312, 311, 343, 344), (299, 298, 330, 331), (609, 608, 387, 388), (675, 674, 379, 380), (677, 676, 366, 367), (678, 673, 352, 354), (679, 675, 380, 381), (680, 677, 367, 368), (681, 678, 354, 355), (682, 679, 381, 382), (683, 680, 368, 369), (684, 681, 355, 356), (685, 682, 382, 383), (686, 683, 369, 370), (687, 684, 356, 357), (672, 685, 383, 353), (688, 686, 370, 371), (689, 687, 357, 358), (690, 688, 371, 372), (691, 689, 358, 359), (692, 690, 372, 373), (693, 691, 359, 360), (694, 692, 373, 374), (695, 693, 360, 361), (696, 694, 374, 375), (697, 695, 361, 362), (698, 696, 375, 376), (699, 697, 362, 363), (700, 698, 376, 377), (701, 699, 363, 364), (702, 700, 377, 378), (703, 701, 364, 365), (674, 702, 378, 379), (676, 703, 365, 366), (577, 576, 422, 423), (611, 610, 414, 415), (613, 612, 401, 402), (614, 609, 388, 389), (615, 611, 415, 385), (616, 613, 402, 403), (617, 614, 389, 390), (618, 616, 403, 404), (619, 617, 390, 391), (620, 618, 404, 405), (621, 619, 391, 392), (622, 620, 405, 406), (623, 621, 392, 393), (624, 622, 406, 407), (625, 623, 393, 394), (626, 624, 407, 408), (627, 625, 394, 395), (628, 626, 408, 409), (629, 627, 395, 396), (630, 628, 409, 410), (631, 629, 396, 397), (632, 630, 410, 411), (633, 631, 397, 398), (634, 615, 385, 384), (635, 632, 411, 412), (636, 633, 398, 399), (637, 634, 384, 386), (638, 635, 412, 413), (639, 636, 399, 400), (608, 637, 386, 387), (610, 638, 413, 414), (612, 639, 400, 401), (426, 425, 457, 458), (579, 578, 436, 437), (580, 577, 423, 424), (581, 579, 437, 438), (582, 580, 424, 425), (583, 581, 438, 439), (584, 582, 425, 426), (585, 583, 439, 440), (586, 584, 426, 427), (587, 585, 440, 441), (588, 586, 427, 428), (589, 587, 441, 442), (590, 588, 428, 429), (591, 589, 442, 443), (592, 590, 429, 430), (594, 593, 417, 416), (595, 591, 443, 444), (596, 592, 430, 431), (597, 594, 416, 418), (598, 595, 444, 445), (599, 596, 431, 432), (600, 597, 418, 419), (601, 598, 445, 446), (602, 599, 432, 433), (603, 600, 419, 420), (604, 601, 446, 447), (605, 602, 433, 434), (606, 603, 420, 421), (593, 604, 447, 417), (607, 605, 434, 435), (576, 606, 421, 422), (578, 607, 435, 436), (461, 460, 492, 493), (440, 439, 471, 472), (427, 426, 458, 459), (441, 440, 472, 473), (428, 427, 459, 460), (442, 441, 473, 474), (429, 428, 460, 461), (443, 442, 474, 475), (430, 429, 461, 462), (416, 417, 449, 448), (444, 443, 475, 476), (431, 430, 462, 463), (418, 416, 448, 450), (445, 444, 476, 477), (432, 431, 463, 464), (419, 418, 450, 451), (446, 445, 477, 478), (433, 432, 464, 465), (420, 419, 451, 452), (447, 446, 478, 479), (434, 433, 465, 466), (421, 420, 452, 453), (417, 447, 479, 449), (435, 434, 466, 467), (422, 421, 453, 454), (436, 435, 467, 468), (423, 422, 454, 455), (437, 436, 468, 469), (424, 423, 455, 456), (438, 437, 469, 470), (425, 424, 456, 457), (439, 438, 470, 471), (480, 481, 511, 510, 509, 508, 507, 506, 505, 504, 503, 502, 501, 500, 499, 498, 497, 496, 495, 494, 493, 492, 491, 490, 489, 488, 487, 486, 485, 484, 483, 482), (475, 474, 506, 507), (462, 461, 493, 494), (448, 449, 481, 480), (476, 475, 507, 508), (463, 462, 494, 495), (450, 448, 480, 482), (477, 476, 508, 509), (464, 463, 495, 496), (451, 450, 482, 483), (478, 477, 509, 510), (465, 464, 496, 497), (452, 451, 483, 484), (479, 478, 510, 511), (466, 465, 497, 498), (453, 452, 484, 485), (449, 479, 511, 481), (467, 466, 498, 499), (454, 453, 485, 486), (468, 467, 499, 500), (455, 454, 486, 487), (469, 468, 500, 501), (456, 455, 487, 488), (470, 469, 501, 502), (457, 456, 488, 489), (471, 470, 502, 503), (458, 457, 489, 490), (472, 471, 503, 504), (459, 458, 490, 491), (473, 472, 504, 505), (460, 459, 491, 492), (474, 473, 505, 506), (60, 62, 526, 543), (42, 44, 523, 542), (24, 26, 521, 541), (6, 8, 519, 540), (50, 52, 517, 539), (32, 34, 515, 538), (14, 16, 513, 537), (58, 60, 543, 536), (40, 42, 542, 535), (22, 24, 541, 534), (4, 6, 540, 533), (48, 50, 539, 532), (30, 32, 538, 531), (12, 14, 537, 530), (56, 58, 536, 529), (38, 40, 535, 528), (20, 22, 534, 527), (2, 4, 533, 524), (46, 48, 532, 522), (28, 30, 531, 520), (10, 12, 530, 518), (54, 56, 529, 516), (36, 38, 528, 514), (18, 20, 527, 512), (62, 0, 525, 526), (0, 2, 524, 525), (44, 46, 522, 523), (26, 28, 520, 521), (8, 10, 518, 519), (52, 54, 516, 517), (34, 36, 514, 515), (16, 18, 512, 513), (159, 575, 544, 128), (158, 574, 575, 159), (157, 573, 574, 158), (156, 572, 573, 157), (155, 571, 572, 156), (154, 570, 571, 155), (153, 569, 570, 154), (152, 568, 569, 153), (151, 567, 568, 152), (150, 566, 567, 151), (149, 565, 566, 150), (148, 564, 565, 149), (147, 563, 564, 148), (146, 562, 563, 147), (145, 561, 562, 146), (144, 560, 561, 145), (143, 559, 560, 144), (142, 558, 559, 143), (141, 557, 558, 142), (140, 556, 557, 141), (139, 555, 556, 140), (138, 554, 555, 139), (137, 553, 554, 138), (136, 552, 553, 137), (135, 551, 552, 136), (134, 550, 551, 135), (133, 549, 550, 134), (132, 548, 549, 133), (131, 547, 548, 132), (130, 546, 547, 131), (129, 545, 546, 130), (128, 544, 545, 129), (404, 403, 607, 578), (390, 389, 606, 576), (403, 402, 605, 607), (385, 415, 604, 593), (389, 388, 603, 606), (402, 401, 602, 605), (415, 414, 601, 604), (388, 387, 600, 603), (401, 400, 599, 602), (414, 413, 598, 601), (387, 386, 597, 600), (400, 399, 596, 599), (413, 412, 595, 598), (386, 384, 594, 597), (399, 398, 592, 596), (412, 411, 591, 595), (384, 385, 593, 594), (398, 397, 590, 592), (411, 410, 589, 591), (397, 396, 588, 590), (410, 409, 587, 589), (396, 395, 586, 588), (409, 408, 585, 587), (395, 394, 584, 586), (408, 407, 583, 585), (394, 393, 582, 584), (407, 406, 581, 583), (393, 392, 580, 582), (406, 405, 579, 581), (392, 391, 577, 580), (405, 404, 578, 579), (391, 390, 576, 577), (369, 368, 639, 612), (382, 381, 638, 610), (355, 354, 637, 608), (368, 367, 636, 639), (381, 380, 635, 638), (354, 352, 634, 637), (367, 366, 633, 636), (380, 379, 632, 635), (352, 353, 615, 634), (366, 365, 631, 633), (379, 378, 630, 632), (365, 364, 629, 631), (378, 377, 628, 630), (364, 363, 627, 629), (377, 376, 626, 628), (363, 362, 625, 627), (376, 375, 624, 626), (362, 361, 623, 625), (375, 374, 622, 624), (361, 360, 621, 623), (374, 373, 620, 622), (360, 359, 619, 621), (373, 372, 618, 620), (359, 358, 617, 619), (372, 371, 616, 618), (358, 357, 614, 617), (371, 370, 613, 616), (353, 383, 611, 615), (357, 356, 609, 614), (370, 369, 612, 613), (383, 382, 610, 611), (356, 355, 608, 609), (575, 671, 640, 544), (574, 670, 671, 575), (573, 669, 670, 574), (572, 668, 669, 573), (571, 667, 668, 572), (570, 666, 667, 571), (569, 665, 666, 570), (568, 664, 665, 569), (567, 663, 664, 568), (566, 662, 663, 567), (565, 661, 662, 566), (564, 660, 661, 565), (563, 659, 660, 564), (562, 658, 659, 563), (561, 657, 658, 562), (560, 656, 657, 561), (559, 655, 656, 560), (558, 654, 655, 559), (557, 653, 654, 558), (556, 652, 653, 557), (555, 651, 652, 556), (554, 650, 651, 555), (553, 649, 650, 554), (552, 648, 649, 553), (551, 647, 648, 552), (550, 646, 647, 551), (549, 645, 646, 550), (548, 644, 645, 549), (547, 643, 644, 548), (546, 642, 643, 547), (545, 641, 642, 546), (544, 640, 641, 545), (334, 333, 703, 676), (347, 346, 702, 674), (333, 332, 701, 703), (346, 345, 700, 702), (332, 331, 699, 701), (345, 344, 698, 700), (331, 330, 697, 699), (344, 343, 696, 698), (330, 329, 695, 697), (343, 342, 694, 696), (329, 328, 693, 695), (342, 341, 692, 694), (328, 327, 691, 693), (341, 340, 690, 692), (327, 326, 689, 691), (340, 339, 688, 690), (326, 325, 687, 689), (339, 338, 686, 688), (321, 351, 685, 672), (325, 324, 684, 687), (338, 337, 683, 686), (351, 350, 682, 685), (324, 323, 681, 684), (337, 336, 680, 683), (350, 349, 679, 682), (323, 322, 678, 681), (336, 335, 677, 680), (349, 348, 675, 679), (322, 320, 673, 678), (335, 334, 676, 677), (348, 347, 674, 675), (320, 321, 672, 673), (766, 764, 735, 706), (765, 763, 734, 704), (764, 762, 733, 735), (763, 761, 732, 734), (762, 760, 731, 733), (761, 759, 730, 732), (767, 758, 729, 718), (760, 757, 728, 731), (759, 756, 727, 730), (758, 755, 726, 729), (757, 754, 725, 728), (756, 753, 724, 727), (755, 752, 723, 726), (754, 751, 722, 725), (753, 750, 721, 724), (752, 749, 720, 723), (751, 748, 719, 722), (750, 747, 717, 721), (749, 746, 716, 720), (748, 767, 718, 719), (747, 745, 715, 717), (746, 744, 714, 716), (745, 743, 713, 715), (744, 742, 712, 714), (743, 741, 711, 713), (742, 740, 710, 712), (741, 739, 709, 711), (740, 738, 708, 710), (739, 737, 707, 709), (738, 736, 705, 708), (737, 766, 706, 707), (736, 765, 704, 705), (278, 277, 765, 736), (265, 264, 766, 737), (279, 278, 736, 738), (266, 265, 737, 739), (280, 279, 738, 740), (267, 266, 739, 741), (281, 280, 740, 742), (268, 267, 741, 743), (282, 281, 742, 744), (269, 268, 743, 745), (283, 282, 744, 746), (270, 269, 745, 747), (256, 257, 767, 748), (284, 283, 746, 749), (271, 270, 747, 750), (258, 256, 748, 751), (285, 284, 749, 752), (272, 271, 750, 753), (259, 258, 751, 754), (286, 285, 752, 755), (273, 272, 753, 756), (260, 259, 754, 757), (287, 286, 755, 758), (274, 273, 756, 759), (261, 260, 757, 760), (257, 287, 758, 767), (275, 274, 759, 761), (262, 261, 760, 762), (276, 275, 761, 763), (263, 262, 762, 764), (277, 276, 763, 765), (264, 263, 764, 766), (768, 769, 770, 771, 772, 773, 774, 775, 776, 777, 778, 779, 780, 781, 782, 783, 784, 785, 786, 787, 788, 789, 790, 791, 792, 793, 794, 795, 796, 797, 798, 799), (69, 70, 774, 773), (83, 84, 788, 787), (70, 71, 775, 774), (84, 85, 789, 788), (71, 72, 776, 775), (85, 86, 790, 789), (72, 73, 777, 776), (86, 87, 791, 790), (73, 74, 778, 777), (87, 88, 792, 791), (74, 75, 779, 778), (88, 89, 793, 792), (75, 76, 780, 779), (89, 90, 794, 793), (76, 77, 781, 780), (90, 91, 795, 794), (77, 78, 782, 781), (64, 65, 769, 768), (91, 92, 796, 795), (78, 79, 783, 782), (65, 66, 770, 769), (92, 93, 797, 796), (79, 80, 784, 783), (66, 67, 771, 770), (93, 94, 798, 797), (80, 81, 785, 784), (67, 68, 772, 771), (94, 95, 799, 798), (81, 82, 786, 785), (68, 69, 773, 772), (95, 64, 768, 799)])
me_cylinder_001.polygons.foreach_set('use_smooth', [True] * 770)
_uv = me_cylinder_001.uv_layers.new(name='UVMap')
_uv.uv.foreach_set('vector', [1.0, 0.9979, 1.0, 1.0, 0.9688, 1.0, 0.9688, 0.9979, 0.9688, 0.9979, 0.9688, 1.0, 0.9375, 1.0, 0.9375, 0.9979, 0.9375, 0.9979, 0.9375, 1.0, 0.9062, 1.0, 0.9062, 0.9979, 0.9062, 0.9979, 0.9062, 1.0, 0.875, 1.0, 0.875, 0.9979, 0.875, 0.9979, 0.875, 1.0, 0.8438, 1.0, 0.8438, 0.9979, 0.8438, 0.9979, 0.8438, 1.0, 0.8125, 1.0, 0.8125, 0.9979, 0.8125, 0.9979, 0.8125, 1.0, 0.7812, 1.0, 0.7812, 0.9979, 0.7812, 0.9979, 0.7812, 1.0, 0.75, 1.0, 0.75, 0.9979, 0.75, 0.9979, 0.75, 1.0, 0.7188, 1.0, 0.7188, 0.9979, 0.7188, 0.9979, 0.7188, 1.0, 0.6875, 1.0, 0.6875, 0.9979, 0.6875, 0.9979, 0.6875, 1.0, 0.6562, 1.0, 0.6562, 0.9979, 0.6562, 0.9979, 0.6562, 1.0, 0.625, 1.0, 0.625, 0.9979, 0.625, 0.9979, 0.625, 1.0, 0.5938, 1.0, 0.5938, 0.9979, 0.5938, 0.9979, 0.5938, 1.0, 0.5625, 1.0, 0.5625, 0.9979, 0.5625, 0.9979, 0.5625, 1.0, 0.5312, 1.0, 0.5312, 0.9979, 0.5312, 0.9979, 0.5312, 1.0, 0.5, 1.0, 0.5, 0.9979, 0.5, 0.9979, 0.5, 1.0, 0.4688, 1.0, 0.4688, 0.9979, 0.4688, 0.9979, 0.4688, 1.0, 0.4375, 1.0, 0.4375, 0.9979, 0.4375, 0.9979, 0.4375, 1.0, 0.4062, 1.0, 0.4062, 0.9979, 0.4062, 0.9979, 0.4062, 1.0, 0.375, 1.0, 0.375, 0.9979, 0.375, 0.9979, 0.375, 1.0, 0.3438, 1.0, 0.3438, 0.9979, 0.3438, 0.9979, 0.3438, 1.0, 0.3125, 1.0, 0.3125, 0.9979, 0.3125, 0.9979, 0.3125, 1.0, 0.2812, 1.0, 0.2812, 0.9979, 0.2812, 0.9979, 0.2812, 1.0, 0.25, 1.0, 0.25, 0.9979, 0.25, 0.9979, 0.25, 1.0, 0.2188, 1.0, 0.2188, 0.9979, 0.2188, 0.9979, 0.2188, 1.0, 0.1875, 1.0, 0.1875, 0.9979, 0.1875, 0.9979, 0.1875, 1.0, 0.1562, 1.0, 0.1562, 0.9979, 0.1562, 0.9979, 0.1562, 1.0, 0.125, 1.0, 0.125, 0.9979, 0.125, 0.9979, 0.125, 1.0, 0.09375, 1.0, 0.09375, 0.9979, 0.09375, 0.9979, 0.09375, 1.0, 0.0625, 1.0, 0.0625, 0.9979, 0.9375, 1.0, 0.9688, 1.0, 0.9688, 1.0, 0.9375, 1.0, 0.0625, 0.9979, 0.0625, 1.0, 0.03125, 1.0, 0.03125, 0.9979, 0.03125, 0.9979, 0.03125, 1.0, 0.0, 1.0, 0.0, 0.9979, 0.75, 0.5, 0.7188, 0.5, 0.7188, 0.5, 0.75, 0.5, 0.4375, 0.5, 0.4062, 0.5, 0.4062, 0.5, 0.4375, 0.5, 0.4688, 0.5, 0.4375, 0.5, 0.4375, 0.5, 0.4688, 0.5, 0.1875, 0.5, 0.1562, 0.5, 0.1562, 0.5, 0.1875, 0.5, 0.875, 0.5, 0.8438, 0.5, 0.8438, 0.5, 0.875, 0.5, 0.5938, 0.5, 0.5625, 0.5, 0.5625, 0.5, 0.5938, 0.5, 0.3125, 0.5, 0.2812, 0.5, 0.2812, 0.5, 0.3125, 0.5, 1.0, 0.5, 0.9688, 0.5, 0.9688, 0.5, 1.0, 0.5, 0.03125, 0.5, 0.0, 0.5, 0.0, 0.5, 0.03125, 0.5, 0.7188, 0.5, 0.6875, 0.5, 0.6875, 0.5, 0.7188, 0.5, 0.4375, 0.5, 0.4062, 0.5, 0.4062, 0.5, 0.4375, 0.5, 0.1562, 0.5, 0.125, 0.5, 0.125, 0.5, 0.1562, 0.5, 0.8438, 0.5, 0.8125, 0.5, 0.8125, 0.5, 0.8438, 0.5, 0.5625, 0.5, 0.5312, 0.5, 0.5312, 0.5, 0.5625, 0.5, 0.2812, 0.5, 0.25, 0.5, 0.25, 0.5, 0.2812, 0.5, 0.9688, 0.5, 0.9375, 0.5, 0.9375, 0.5, 0.9688, 0.5, 0.6875, 0.5, 0.6563, 0.5, 0.6562, 0.5, 0.6875, 0.5, 0.4062, 0.5, 0.375, 0.5, 0.375, 0.5, 0.4062, 0.5, 0.125, 0.5, 0.09375, 0.5, 0.09375, 0.5, 0.125, 0.5, 0.8125, 0.5, 0.7812, 0.5, 0.7812, 0.5, 0.8125, 0.5, 0.5312, 0.5, 0.5, 0.5, 0.5, 0.5, 0.5312, 0.5, 0.25, 0.5, 0.2187, 0.5, 0.2188, 0.5, 0.25, 0.5, 0.9375, 0.5, 0.9062, 0.5, 0.9062, 0.5, 0.9375, 0.5, 0.6563, 0.5, 0.625, 0.5, 0.625, 0.5, 0.6562, 0.5, 0.375, 0.5, 0.3438, 0.5, 0.3438, 0.5, 0.375, 0.5, 0.09375, 0.5, 0.0625, 0.5, 0.0625, 0.5, 0.09375, 0.5, 0.7812, 0.5, 0.75, 0.5, 0.75, 0.5, 0.7812, 0.5, 0.5, 0.5, 0.4688, 0.5, 0.4688, 0.5, 0.5, 0.5, 0.2187, 0.5, 0.1875, 0.5, 0.1875, 0.5, 0.2188, 0.5, 0.9062, 0.5, 0.875, 0.5, 0.875, 0.5, 0.9062, 0.5, 0.625, 0.5, 0.5938, 0.5, 0.5938, 0.5, 0.625, 0.5, 0.3438, 0.5, 0.3125, 0.5, 0.3125, 0.5, 0.3438, 0.5, 0.0625, 0.5, 0.03125, 0.5, 0.03125, 0.5, 0.0625, 0.5, 0.03125, 0.5, 0.03125, 0.75, 0.0, 0.75, 0.0, 0.5, 0.0625, 0.5, 0.0625, 0.75, 0.03125, 0.75, 0.03125, 0.5, 0.09375, 0.5, 0.09375, 0.75, 0.0625, 0.75, 0.0625, 0.5, 0.125, 0.5, 0.125, 0.75, 0.09375, 0.75, 0.09375, 0.5, 0.1562, 0.5, 0.1562, 0.75, 0.125, 0.75, 0.125, 0.5, 0.1875, 0.5, 0.1875, 0.75, 0.1562, 0.75, 0.1562, 0.5, 0.2188, 0.5, 0.2188, 0.75, 0.1875, 0.75, 0.1875, 0.5, 0.25, 0.5, 0.25, 0.75, 0.2188, 0.75, 0.2188, 0.5, 0.2812, 0.5, 0.2812, 0.75, 0.25, 0.75, 0.25, 0.5, 0.3125, 0.5, 0.3125, 0.75, 0.2812, 0.75, 0.2812, 0.5, 0.3438, 0.5, 0.3438, 0.75, 0.3125, 0.75, 0.3125, 0.5, 0.375, 0.5, 0.375, 0.75, 0.3438, 0.75, 0.3438, 0.5, 0.4062, 0.5, 0.4062, 0.75, 0.375, 0.75, 0.375, 0.5, 0.4375, 0.5, 0.4375, 0.75, 0.4062, 0.75, 0.4062, 0.5, 0.4688, 0.5, 0.4688, 0.75, 0.4375, 0.75, 0.4375, 0.5, 0.5, 0.5, 0.5, 0.75, 0.4688, 0.75, 0.4688, 0.5, 0.5312, 0.5, 0.5312, 0.75, 0.5, 0.75, 0.5, 0.5, 0.5625, 0.5, 0.5625, 0.75, 0.5312, 0.75, 0.5312, 0.5, 0.5938, 0.5, 0.5938, 0.75, 0.5625, 0.75, 0.5625, 0.5, 0.625, 0.5, 0.625, 0.75, 0.5938, 0.75, 0.5938, 0.5, 0.6562, 0.5, 0.6562, 0.75, 0.625, 0.75, 0.625, 0.5, 0.6875, 0.5, 0.6875, 0.75, 0.6562, 0.75, 0.6562, 0.5, 0.7188, 0.5, 0.7188, 0.75, 0.6875, 0.75, 0.6875, 0.5, 0.75, 0.5, 0.75, 0.75, 0.7188, 0.75, 0.7188, 0.5, 0.7812, 0.5, 0.7812, 0.75, 0.75, 0.75, 0.75, 0.5, 0.8125, 0.5, 0.8125, 0.75, 0.7812, 0.75, 0.7812, 0.5, 0.8438, 0.5, 0.8438, 0.75, 0.8125, 0.75, 0.8125, 0.5, 0.875, 0.5, 0.875, 0.75, 0.8438, 0.75, 0.8438, 0.5, 0.9062, 0.5, 0.9062, 0.75, 0.875, 0.75, 0.875, 0.5, 0.9375, 0.5, 0.9375, 0.75, 0.9062, 0.75, 0.9062, 0.5, 0.9688, 0.5, 0.9688, 0.75, 0.9375, 0.75, 0.9375, 0.5, 1.0, 0.5, 1.0, 0.75, 0.9688, 0.75, 0.9688, 0.5, 0.03125, 0.8594, 0.03125, 0.875, 0.0, 0.875, 0.0, 0.8594, 0.0625, 0.8594, 0.0625, 0.875, 0.03125, 0.875, 0.03125, 0.8594, 0.09375, 0.8594, 0.09375, 0.875, 0.0625, 0.875, 0.0625, 0.8594, 0.125, 0.8594, 0.125, 0.875, 0.09375, 0.875, 0.09375, 0.8594, 0.1562, 0.8594, 0.1562, 0.875, 0.125, 0.875, 0.125, 0.8594, 0.1875, 0.8594, 0.1875, 0.875, 0.1562, 0.875, 0.1562, 0.8594, 0.2187, 0.8594, 0.2188, 0.875, 0.1875, 0.875, 0.1875, 0.8594, 0.25, 0.8594, 0.25, 0.875, 0.2188, 0.875, 0.2187, 0.8594, 0.2812, 0.8594, 0.2812, 0.875, 0.25, 0.875, 0.25, 0.8594, 0.3125, 0.8594, 0.3125, 0.875, 0.2812, 0.875, 0.2812, 0.8594, 0.3438, 0.8594, 0.3438, 0.875, 0.3125, 0.875, 0.3125, 0.8594, 0.375, 0.8594, 0.375, 0.875, 0.3438, 0.875, 0.3438, 0.8594, 0.4062, 0.8594, 0.4062, 0.875, 0.375, 0.875, 0.375, 0.8594, 0.4375, 0.8594, 0.4375, 0.875, 0.4062, 0.875, 0.4062, 0.8594, 0.4688, 0.8594, 0.4688, 0.875, 0.4375, 0.875, 0.4375, 0.8594, 0.5, 0.8594, 0.5, 0.875, 0.4688, 0.875, 0.4688, 0.8594, 0.5312, 0.8594, 0.5312, 0.875, 0.5, 0.875, 0.5, 0.8594, 0.5625, 0.8594, 0.5625, 0.875, 0.5312, 0.875, 0.5312, 0.8594, 0.5937, 0.8594, 0.5938, 0.875, 0.5625, 0.875, 0.5625, 0.8594, 0.625, 0.8594, 0.625, 0.875, 0.5938, 0.875, 0.5937, 0.8594, 0.6562, 0.8594, 0.6562, 0.875, 0.625, 0.875, 0.625, 0.8594, 0.6875, 0.8594, 0.6875, 0.875, 0.6562, 0.875, 0.6562, 0.8594, 0.7188, 0.8594, 0.7188, 0.875, 0.6875, 0.875, 0.6875, 0.8594, 0.75, 0.8594, 0.75, 0.875, 0.7188, 0.875, 0.7188, 0.8594, 0.7813, 0.8594, 0.7812, 0.875, 0.75, 0.875, 0.75, 0.8594, 0.8125, 0.8594, 0.8125, 0.875, 0.7812, 0.875, 0.7813, 0.8594, 0.8438, 0.8594, 0.8438, 0.875, 0.8125, 0.875, 0.8125, 0.8594, 0.875, 0.8594, 0.875, 0.875, 0.8438, 0.875, 0.8438, 0.8594, 0.9062, 0.8594, 0.9062, 0.875, 0.875, 0.875, 0.875, 0.8594, 0.9375, 0.8594, 0.9375, 0.875, 0.9062, 0.875, 0.9062, 0.8594, 0.9687, 0.8594, 0.9688, 0.875, 0.9375, 0.875, 0.9375, 0.8594, 1.0, 0.8594, 1.0, 0.875, 0.9688, 0.875, 0.9687, 0.8594, 1.0, 0.75, 1.0, 0.8125, 0.9688, 0.8125, 0.9688, 0.75, 0.9688, 0.75, 0.9688, 0.8125, 0.9375, 0.8125, 0.9375, 0.75, 0.9375, 0.75, 0.9375, 0.8125, 0.9062, 0.8125, 0.9062, 0.75, 0.9062, 0.75, 0.9062, 0.8125, 0.875, 0.8125, 0.875, 0.75, 0.875, 0.75, 0.875, 0.8125, 0.8437, 0.8125, 0.8438, 0.75, 0.8438, 0.75, 0.8437, 0.8125, 0.8125, 0.8125, 0.8125, 0.75, 0.8125, 0.75, 0.8125, 0.8125, 0.7812, 0.8125, 0.7812, 0.75, 0.7812, 0.75, 0.7812, 0.8125, 0.75, 0.8125, 0.75, 0.75, 0.75, 0.75, 0.75, 0.8125, 0.7188, 0.8125, 0.7188, 0.75, 0.7188, 0.75, 0.7188, 0.8125, 0.6875, 0.8125, 0.6875, 0.75, 0.6875, 0.75, 0.6875, 0.8125, 0.6562, 0.8125, 0.6562, 0.75, 0.6562, 0.75, 0.6562, 0.8125, 0.625, 0.8125, 0.625, 0.75, 0.625, 0.75, 0.625, 0.8125, 0.5937, 0.8125, 0.5938, 0.75, 0.5938, 0.75, 0.5937, 0.8125, 0.5625, 0.8125, 0.5625, 0.75, 0.5625, 0.75, 0.5625, 0.8125, 0.5312, 0.8125, 0.5312, 0.75, 0.5312, 0.75, 0.5312, 0.8125, 0.5, 0.8125, 0.5, 0.75, 0.5, 0.75, 0.5, 0.8125, 0.4687, 0.8125, 0.4688, 0.75, 0.4688, 0.75, 0.4687, 0.8125, 0.4375, 0.8125, 0.4375, 0.75, 0.4375, 0.75, 0.4375, 0.8125, 0.4062, 0.8125, 0.4062, 0.75, 0.4062, 0.75, 0.4062, 0.8125, 0.375, 0.8125, 0.375, 0.75, 0.375, 0.75, 0.375, 0.8125, 0.3438, 0.8125, 0.3438, 0.75, 0.3438, 0.75, 0.3438, 0.8125, 0.3125, 0.8125, 0.3125, 0.75, 0.3125, 0.75, 0.3125, 0.8125, 0.2812, 0.8125, 0.2812, 0.75, 0.2812, 0.75, 0.2812, 0.8125, 0.25, 0.8125, 0.25, 0.75, 0.25, 0.75, 0.25, 0.8125, 0.2187, 0.8125, 0.2188, 0.75, 0.2188, 0.75, 0.2187, 0.8125, 0.1875, 0.8125, 0.1875, 0.75, 0.1875, 0.75, 0.1875, 0.8125, 0.1562, 0.8125, 0.1562, 0.75, 0.1562, 0.75, 0.1562, 0.8125, 0.125, 0.8125, 0.125, 0.75, 0.125, 0.75, 0.125, 0.8125, 0.09375, 0.8125, 0.09375, 0.75, 0.09375, 0.75, 0.09375, 0.8125, 0.0625, 0.8125, 0.0625, 0.75, 0.0625, 0.75, 0.0625, 0.8125, 0.03125, 0.8125, 0.03125, 0.75, 0.03125, 0.75, 0.03125, 0.8125, 0.0, 0.8125, 0.0, 0.75, 1.0, 0.8125, 1.0, 0.8438, 0.9688, 0.8437, 0.9688, 0.8125, 0.9688, 0.8125, 0.9688, 0.8437, 0.9375, 0.8438, 0.9375, 0.8125, 0.9375, 0.8125, 0.9375, 0.8438, 0.9062, 0.8437, 0.9062, 0.8125, 0.9062, 0.8125, 0.9062, 0.8437, 0.875, 0.8438, 0.875, 0.8125, 0.875, 0.8125, 0.875, 0.8438, 0.8438, 0.8438, 0.8437, 0.8125, 0.8437, 0.8125, 0.8438, 0.8438, 0.8125, 0.8438, 0.8125, 0.8125, 0.8125, 0.8125, 0.8125, 0.8438, 0.7812, 0.8438, 0.7812, 0.8125, 0.7812, 0.8125, 0.7812, 0.8438, 0.75, 0.8437, 0.75, 0.8125, 0.75, 0.8125, 0.75, 0.8437, 0.7188, 0.8438, 0.7188, 0.8125, 0.7188, 0.8125, 0.7188, 0.8438, 0.6875, 0.8438, 0.6875, 0.8125, 0.6875, 0.8125, 0.6875, 0.8438, 0.6562, 0.8438, 0.6562, 0.8125, 0.6562, 0.8125, 0.6562, 0.8438, 0.625, 0.8437, 0.625, 0.8125, 0.625, 0.8125, 0.625, 0.8437, 0.5937, 0.8437, 0.5937, 0.8125, 0.5937, 0.8125, 0.5937, 0.8437, 0.5625, 0.8438, 0.5625, 0.8125, 0.5625, 0.8125, 0.5625, 0.8438, 0.5312, 0.8438, 0.5312, 0.8125, 0.5312, 0.8125, 0.5312, 0.8438, 0.5, 0.8438, 0.5, 0.8125, 0.5, 0.8125, 0.5, 0.8438, 0.4688, 0.8438, 0.4687, 0.8125, 0.4687, 0.8125, 0.4688, 0.8438, 0.4375, 0.8438, 0.4375, 0.8125, 0.4375, 0.8125, 0.4375, 0.8438, 0.4062, 0.8437, 0.4062, 0.8125, 0.4062, 0.8125, 0.4062, 0.8437, 0.375, 0.8438, 0.375, 0.8125, 0.375, 0.8125, 0.375, 0.8438, 0.3438, 0.8438, 0.3438, 0.8125, 0.3438, 0.8125, 0.3438, 0.8438, 0.3125, 0.8437, 0.3125, 0.8125, 0.3125, 0.8125, 0.3125, 0.8437, 0.2812, 0.8438, 0.2812, 0.8125, 0.2812, 0.8125, 0.2812, 0.8438, 0.25, 0.8438, 0.25, 0.8125, 0.25, 0.8125, 0.25, 0.8438, 0.2188, 0.8438, 0.2187, 0.8125, 0.2187, 0.8125, 0.2188, 0.8438, 0.1875, 0.8438, 0.1875, 0.8125, 0.1875, 0.8125, 0.1875, 0.8438, 0.1562, 0.8438, 0.1562, 0.8125, 0.1562, 0.8125, 0.1562, 0.8438, 0.125, 0.8438, 0.125, 0.8125, 0.125, 0.8125, 0.125, 0.8438, 0.09375, 0.8438, 0.09375, 0.8125, 0.09375, 0.8125, 0.09375, 0.8438, 0.0625, 0.8438, 0.0625, 0.8125, 0.0625, 0.8125, 0.0625, 0.8438, 0.03125, 0.8437, 0.03125, 0.8125, 0.03125, 0.8125, 0.03125, 0.8437, 0.0, 0.8438, 0.0, 0.8125, 1.0, 0.8438, 1.0, 0.8594, 0.9687, 0.8594, 0.9688, 0.8437, 0.9688, 0.8437, 0.9687, 0.8594, 0.9375, 0.8594, 0.9375, 0.8438, 0.9375, 0.8438, 0.9375, 0.8594, 0.9062, 0.8594, 0.9062, 0.8437, 0.9062, 0.8437, 0.9062, 0.8594, 0.875, 0.8594, 0.875, 0.8438, 0.875, 0.8438, 0.875, 0.8594, 0.8438, 0.8594, 0.8438, 0.8438, 0.8438, 0.8438, 0.8438, 0.8594, 0.8125, 0.8594, 0.8125, 0.8438, 0.8125, 0.8438, 0.8125, 0.8594, 0.7813, 0.8594, 0.7812, 0.8438, 0.7812, 0.8438, 0.7813, 0.8594, 0.75, 0.8594, 0.75, 0.8437, 0.75, 0.8437, 0.75, 0.8594, 0.7188, 0.8594, 0.7188, 0.8438, 0.7188, 0.8438, 0.7188, 0.8594, 0.6875, 0.8594, 0.6875, 0.8438, 0.6875, 0.8438, 0.6875, 0.8594, 0.6562, 0.8594, 0.6562, 0.8438, 0.6562, 0.8438, 0.6562, 0.8594, 0.625, 0.8594, 0.625, 0.8437, 0.625, 0.8437, 0.625, 0.8594, 0.5937, 0.8594, 0.5937, 0.8437, 0.5937, 0.8437, 0.5937, 0.8594, 0.5625, 0.8594, 0.5625, 0.8438, 0.5625, 0.8438, 0.5625, 0.8594, 0.5312, 0.8594, 0.5312, 0.8438, 0.5312, 0.8438, 0.5312, 0.8594, 0.5, 0.8594, 0.5, 0.8438, 0.5, 0.8438, 0.5, 0.8594, 0.4688, 0.8594, 0.4688, 0.8438, 0.4688, 0.8438, 0.4688, 0.8594, 0.4375, 0.8594, 0.4375, 0.8438, 0.4375, 0.8438, 0.4375, 0.8594, 0.4062, 0.8594, 0.4062, 0.8437, 0.4062, 0.8437, 0.4062, 0.8594, 0.375, 0.8594, 0.375, 0.8438, 0.375, 0.8438, 0.375, 0.8594, 0.3438, 0.8594, 0.3438, 0.8438, 0.3438, 0.8438, 0.3438, 0.8594, 0.3125, 0.8594, 0.3125, 0.8437, 0.3125, 0.8437, 0.3125, 0.8594, 0.2812, 0.8594, 0.2812, 0.8438, 0.2812, 0.8438, 0.2812, 0.8594, 0.25, 0.8594, 0.25, 0.8438, 0.25, 0.8438, 0.25, 0.8594, 0.2187, 0.8594, 0.2188, 0.8438, 0.2188, 0.8438, 0.2187, 0.8594, 0.1875, 0.8594, 0.1875, 0.8438, 0.1875, 0.8438, 0.1875, 0.8594, 0.1562, 0.8594, 0.1562, 0.8438, 0.1562, 0.8438, 0.1562, 0.8594, 0.125, 0.8594, 0.125, 0.8438, 0.125, 0.8438, 0.125, 0.8594, 0.09375, 0.8594, 0.09375, 0.8438, 0.09375, 0.8438, 0.09375, 0.8594, 0.0625, 0.8594, 0.0625, 0.8438, 0.0625, 0.8438, 0.0625, 0.8594, 0.03125, 0.8594, 0.03125, 0.8437, 0.03125, 0.8437, 0.03125, 0.8594, 0.0, 0.8594, 0.0, 0.8438, 0.3125, 1.0, 0.3438, 1.0, 0.3438, 1.0, 0.3125, 1.0, 0.6562, 1.0, 0.6875, 1.0, 0.6875, 1.0, 0.6562, 1.0, 0.375, 1.0, 0.4062, 1.0, 0.4062, 1.0, 0.375, 1.0, 0.09375, 1.0, 0.125, 1.0, 0.125, 1.0, 0.09375, 1.0, 0.7812, 1.0, 0.8125, 1.0, 0.8125, 1.0, 0.7812, 1.0, 0.5, 1.0, 0.5312, 1.0, 0.5312, 1.0, 0.5, 1.0, 0.2188, 1.0, 0.25, 1.0, 0.25, 1.0, 0.2188, 1.0, 0.9062, 1.0, 0.9375, 1.0, 0.9375, 1.0, 0.9062, 1.0, 0.625, 1.0, 0.6562, 1.0, 0.6562, 1.0, 0.625, 1.0, 0.3438, 1.0, 0.375, 1.0, 0.375, 1.0, 0.3438, 1.0, 0.0625, 1.0, 0.09375, 1.0, 0.09375, 1.0, 0.0625, 1.0, 0.75, 1.0, 0.7812, 1.0, 0.7812, 1.0, 0.75, 1.0, 0.4688, 1.0, 0.5, 1.0, 0.5, 1.0, 0.4688, 1.0, 0.1875, 1.0, 0.2188, 1.0, 0.2188, 1.0, 0.1875, 1.0, 0.875, 1.0, 0.9062, 1.0, 0.9062, 1.0, 0.875, 1.0, 0.5938, 1.0, 0.625, 1.0, 0.625, 1.0, 0.5938, 1.0, 0.3125, 1.0, 0.3438, 1.0, 0.3438, 1.0, 0.3125, 1.0, 0.03125, 1.0, 0.0625, 1.0, 0.0625, 1.0, 0.03125, 1.0, 0.7188, 1.0, 0.75, 1.0, 0.75, 1.0, 0.7188, 1.0, 0.4375, 1.0, 0.4688, 1.0, 0.4688, 1.0, 0.4375, 1.0, 0.1562, 1.0, 0.1875, 1.0, 0.1875, 1.0, 0.1562, 1.0, 0.8438, 1.0, 0.875, 1.0, 0.875, 1.0, 0.8438, 1.0, 0.5625, 1.0, 0.5938, 1.0, 0.5938, 1.0, 0.5625, 1.0, 0.2812, 1.0, 0.3125, 1.0, 0.3125, 1.0, 0.2812, 1.0, 0.9688, 1.0, 1.0, 1.0, 1.0, 1.0, 0.9688, 1.0, 0.0, 1.0, 0.03125, 1.0, 0.03125, 1.0, 0.0, 1.0, 0.6875, 1.0, 0.7188, 1.0, 0.7188, 1.0, 0.6875, 1.0, 0.4062, 1.0, 0.4375, 1.0, 0.4375, 1.0, 0.4062, 1.0, 0.125, 1.0, 0.1562, 1.0, 0.1562, 1.0, 0.125, 1.0, 0.8125, 1.0, 0.8438, 1.0, 0.8438, 1.0, 0.8125, 1.0, 0.5312, 1.0, 0.5625, 1.0, 0.5625, 1.0, 0.5312, 1.0, 0.25, 1.0, 0.2812, 1.0, 0.2812, 1.0, 0.25, 1.0, 0.2188, 1.0, 0.25, 1.0, 0.25, 1.0, 0.2188, 1.0, 0.7188, 1.0, 0.75, 1.0, 0.75, 1.0, 0.7188, 1.0, 0.2812, 1.0, 0.3125, 1.0, 0.3125, 1.0, 0.2812, 1.0, 0.6875, 1.0, 0.7188, 1.0, 0.7188, 1.0, 0.6875, 1.0, 0.25, 1.0, 0.2812, 1.0, 0.2812, 1.0, 0.25, 1.0, 0.6562, 1.0, 0.6875, 1.0, 0.6875, 1.0, 0.6562, 1.0, 0.2188, 1.0, 0.25, 1.0, 0.25, 1.0, 0.2188, 1.0, 0.625, 1.0, 0.6562, 1.0, 0.6562, 1.0, 0.625, 1.0, 0.1875, 1.0, 0.2188, 1.0, 0.2188, 1.0, 0.1875, 1.0, 0.5938, 1.0, 0.625, 1.0, 0.625, 1.0, 0.5938, 1.0, 0.1562, 1.0, 0.1875, 1.0, 0.1875, 1.0, 0.1562, 1.0, 0.5625, 1.0, 0.5938, 1.0, 0.5938, 1.0, 0.5625, 1.0, 0.9688, 1.0, 1.0, 1.0, 1.0, 1.0, 0.9688, 1.0, 0.125, 1.0, 0.1562, 1.0, 0.1562, 1.0, 0.125, 1.0, 0.5312, 1.0, 0.5625, 1.0, 0.5625, 1.0, 0.5312, 1.0, 0.9375, 1.0, 0.9688, 1.0, 0.9688, 1.0, 0.9375, 1.0, 0.09375, 1.0, 0.125, 1.0, 0.125, 1.0, 0.09375, 1.0, 0.5, 1.0, 0.5312, 1.0, 0.5312, 1.0, 0.5, 1.0, 0.9062, 1.0, 0.9375, 1.0, 0.9375, 1.0, 0.9062, 1.0, 0.0625, 1.0, 0.09375, 1.0, 0.09375, 1.0, 0.0625, 1.0, 0.4688, 1.0, 0.5, 1.0, 0.5, 1.0, 0.4688, 1.0, 0.875, 1.0, 0.9062, 1.0, 0.9062, 1.0, 0.875, 1.0, 0.03125, 1.0, 0.0625, 1.0, 0.0625, 1.0, 0.03125, 1.0, 0.4375, 1.0, 0.4688, 1.0, 0.4688, 1.0, 0.4375, 1.0, 0.8438, 1.0, 0.875, 1.0, 0.875, 1.0, 0.8438, 1.0, 0.0, 1.0, 0.03125, 1.0, 0.03125, 1.0, 0.0, 1.0, 0.4063, 1.0, 0.4375, 1.0, 0.4375, 1.0, 0.4062, 1.0, 0.8125, 1.0, 0.8438, 1.0, 0.8438, 1.0, 0.8125, 1.0, 0.375, 1.0, 0.4063, 1.0, 0.4062, 1.0, 0.375, 1.0, 0.7813, 1.0, 0.8125, 1.0, 0.8125, 1.0, 0.7812, 1.0, 0.3438, 1.0, 0.375, 1.0, 0.375, 1.0, 0.3438, 1.0, 0.75, 1.0, 0.7813, 1.0, 0.7812, 1.0, 0.75, 1.0, 0.9688, 1.0, 0.9994, 1.0, 1.0, 1.0, 0.9688, 1.0, 0.625, 1.0, 0.6562, 1.0, 0.6562, 1.0, 0.625, 1.0, 0.1875, 1.0, 0.2188, 1.0, 0.2188, 1.0, 0.1875, 1.0, 0.5938, 1.0, 0.625, 1.0, 0.625, 1.0, 0.5938, 1.0, 0.1562, 1.0, 0.1875, 1.0, 0.1875, 1.0, 0.1562, 1.0, 0.5625, 1.0, 0.5938, 1.0, 0.5938, 1.0, 0.5625, 1.0, 0.9688, 1.0, 1.0, 1.0, 1.0, 1.0, 0.9688, 1.0, 0.125, 1.0, 0.1562, 1.0, 0.1562, 1.0, 0.125, 1.0, 0.5312, 1.0, 0.5625, 1.0, 0.5625, 1.0, 0.5312, 1.0, 0.9375, 1.0, 0.9688, 1.0, 0.9688, 1.0, 0.9375, 1.0, 0.09375, 1.0, 0.125, 1.0, 0.125, 1.0, 0.09375, 1.0, 0.5, 1.0, 0.5312, 1.0, 0.5312, 1.0, 0.5, 1.0, 0.9062, 1.0, 0.9375, 1.0, 0.9375, 1.0, 0.9062, 1.0, 0.0625, 1.0, 0.09375, 1.0, 0.09375, 1.0, 0.0625, 1.0, 0.4688, 1.0, 0.5, 1.0, 0.5, 1.0, 0.4688, 1.0, 0.875, 1.0, 0.9062, 1.0, 0.9062, 1.0, 0.875, 1.0, 0.03125, 1.0, 0.0625, 1.0, 0.0625, 1.0, 0.03125, 1.0, 0.4375, 1.0, 0.4688, 1.0, 0.4688, 1.0, 0.4375, 1.0, 0.8438, 1.0, 0.875, 1.0, 0.875, 1.0, 0.8438, 1.0, 0.0, 1.0, 0.03125, 1.0, 0.03125, 1.0, 0.0, 1.0, 0.4062, 1.0, 0.4375, 1.0, 0.4375, 1.0, 0.4062, 1.0, 0.8125, 1.0, 0.8438, 1.0, 0.8438, 1.0, 0.8125, 1.0, 0.375, 1.0, 0.4062, 1.0, 0.4062, 1.0, 0.375, 1.0, 0.7812, 1.0, 0.8125, 1.0, 0.8125, 1.0, 0.7812, 1.0, 0.3438, 1.0, 0.375, 1.0, 0.375, 1.0, 0.3438, 1.0, 0.75, 1.0, 0.7812, 1.0, 0.7812, 1.0, 0.75, 1.0, 0.3125, 1.0, 0.3438, 1.0, 0.3438, 1.0, 0.3125, 1.0, 0.7188, 1.0, 0.75, 1.0, 0.75, 1.0, 0.7188, 1.0, 0.2812, 1.0, 0.3125, 1.0, 0.3125, 1.0, 0.2812, 1.0, 0.6875, 1.0, 0.7188, 1.0, 0.7188, 1.0, 0.6875, 1.0, 0.25, 1.0, 0.2812, 1.0, 0.2812, 1.0, 0.25, 1.0, 0.6562, 1.0, 0.6875, 1.0, 0.6875, 1.0, 0.6562, 1.0, 0.875, 1.0, 0.9062, 1.0, 0.9062, 1.0, 0.875, 1.0, 0.125, 1.0, 0.1562, 1.0, 0.1562, 1.0, 0.125, 1.0, 0.5312, 1.0, 0.5625, 1.0, 0.5625, 1.0, 0.5312, 1.0, 0.9375, 1.0, 0.9688, 1.0, 0.9688, 1.0, 0.9375, 1.0, 0.09375, 1.0, 0.125, 1.0, 0.125, 1.0, 0.09375, 1.0, 0.5, 1.0, 0.5312, 1.0, 0.5312, 1.0, 0.5, 1.0, 0.9062, 1.0, 0.9375, 1.0, 0.9375, 1.0, 0.9062, 1.0, 0.0625, 1.0, 0.09375, 1.0, 0.09375, 1.0, 0.0625, 1.0, 0.4687, 1.0, 0.5, 1.0, 0.5, 1.0, 0.4688, 1.0, 0.875, 1.0, 0.9062, 1.0, 0.9062, 1.0, 0.875, 1.0, 0.03125, 1.0, 0.0625, 1.0, 0.0625, 1.0, 0.03125, 1.0, 0.4375, 1.0, 0.4687, 1.0, 0.4688, 1.0, 0.4375, 1.0, 0.8438, 1.0, 0.875, 1.0, 0.875, 1.0, 0.8438, 1.0, 0.0005949, 1.0, 0.03125, 1.0, 0.03125, 1.0, 0.0, 1.0, 0.4063, 1.0, 0.4375, 1.0, 0.4375, 1.0, 0.4062, 1.0, 0.8125, 1.0, 0.8438, 1.0, 0.8438, 1.0, 0.8125, 1.0, 0.375, 1.0, 0.4063, 1.0, 0.4062, 1.0, 0.375, 1.0, 0.7812, 1.0, 0.8125, 1.0, 0.8125, 1.0, 0.7812, 1.0, 0.3437, 1.0, 0.375, 1.0, 0.375, 1.0, 0.3438, 1.0, 0.75, 1.0, 0.7812, 1.0, 0.7812, 1.0, 0.75, 1.0, 0.3125, 1.0, 0.3437, 1.0, 0.3438, 1.0, 0.3125, 1.0, 0.7188, 1.0, 0.75, 1.0, 0.75, 1.0, 0.7188, 1.0, 0.2813, 1.0, 0.3125, 1.0, 0.3125, 1.0, 0.2812, 1.0, 0.6875, 1.0, 0.7188, 1.0, 0.7188, 1.0, 0.6875, 1.0, 0.25, 1.0, 0.2813, 1.0, 0.2812, 1.0, 0.25, 1.0, 0.6562, 1.0, 0.6875, 1.0, 0.6875, 1.0, 0.6562, 1.0, 0.2187, 1.0, 0.25, 1.0, 0.25, 1.0, 0.2188, 1.0, 0.625, 1.0, 0.6562, 1.0, 0.6562, 1.0, 0.625, 1.0, 0.1875, 1.0, 0.2187, 1.0, 0.2188, 1.0, 0.1875, 1.0, 0.5938, 1.0, 0.625, 1.0, 0.625, 1.0, 0.5938, 1.0, 0.1562, 1.0, 0.1875, 1.0, 0.1875, 1.0, 0.1562, 1.0, 0.5625, 1.0, 0.5938, 1.0, 0.5938, 1.0, 0.5625, 1.0, 0.7812, 1.0, 0.8125, 1.0, 0.8125, 1.0, 0.7812, 1.0, 0.03125, 1.0, 0.0625, 1.0, 0.0625, 1.0, 0.03125, 1.0, 0.4375, 1.0, 0.4688, 1.0, 0.4688, 1.0, 0.4375, 1.0, 0.8438, 1.0, 0.875, 1.0, 0.875, 1.0, 0.8438, 1.0, 0.0, 1.0, 0.03125, 1.0, 0.03125, 1.0, 0.0, 1.0, 0.4062, 1.0, 0.4375, 1.0, 0.4375, 1.0, 0.4062, 1.0, 0.8125, 1.0, 0.8438, 1.0, 0.8438, 1.0, 0.8125, 1.0, 0.375, 1.0, 0.4062, 1.0, 0.4062, 1.0, 0.375, 1.0, 0.7813, 1.0, 0.8125, 1.0, 0.8125, 1.0, 0.7812, 1.0, 0.3438, 1.0, 0.375, 1.0, 0.375, 1.0, 0.3438, 1.0, 0.75, 1.0, 0.7813, 1.0, 0.7812, 1.0, 0.75, 1.0, 0.3125, 1.0, 0.3438, 1.0, 0.3438, 1.0, 0.3125, 1.0, 0.7187, 1.0, 0.75, 1.0, 0.75, 1.0, 0.7188, 1.0, 0.2812, 1.0, 0.3125, 1.0, 0.3125, 1.0, 0.2812, 1.0, 0.6875, 1.0, 0.7187, 1.0, 0.7188, 1.0, 0.6875, 1.0, 0.25, 1.0, 0.2812, 1.0, 0.2812, 1.0, 0.25, 1.0, 0.6562, 1.0, 0.6875, 1.0, 0.6875, 1.0, 0.6562, 1.0, 0.2188, 1.0, 0.25, 1.0, 0.25, 1.0, 0.2188, 1.0, 0.625, 1.0, 0.6562, 1.0, 0.6562, 1.0, 0.625, 1.0, 0.1875, 1.0, 0.2188, 1.0, 0.2188, 1.0, 0.1875, 1.0, 0.5938, 1.0, 0.625, 1.0, 0.625, 1.0, 0.5938, 1.0, 0.1563, 1.0, 0.1875, 1.0, 0.1875, 1.0, 0.1562, 1.0, 0.5625, 1.0, 0.5938, 1.0, 0.5938, 1.0, 0.5625, 1.0, 0.9688, 1.0, 1.0, 1.0, 1.0, 1.0, 0.9688, 1.0, 0.125, 1.0, 0.1563, 1.0, 0.1562, 1.0, 0.125, 1.0, 0.5312, 1.0, 0.5625, 1.0, 0.5625, 1.0, 0.5312, 1.0, 0.9375, 1.0, 0.9688, 1.0, 0.9688, 1.0, 0.9375, 1.0, 0.09375, 1.0, 0.125, 1.0, 0.125, 1.0, 0.09375, 1.0, 0.5, 1.0, 0.5312, 1.0, 0.5312, 1.0, 0.5, 1.0, 0.9062, 1.0, 0.9375, 1.0, 0.9375, 1.0, 0.9062, 1.0, 0.0625, 1.0, 0.09375, 1.0, 0.09375, 1.0, 0.0625, 1.0, 0.4688, 1.0, 0.5, 1.0, 0.5, 1.0, 0.4688, 1.0, 0.6875, 1.0, 0.7188, 1.0, 0.7188, 1.0, 0.6875, 1.0, 0.3437, 1.0, 0.375, 1.0, 0.375, 1.0, 0.3438, 1.0, 0.75, 1.0, 0.7812, 1.0, 0.7812, 1.0, 0.75, 1.0, 0.3125, 1.0, 0.3437, 1.0, 0.3438, 1.0, 0.3125, 1.0, 0.7188, 1.0, 0.75, 1.0, 0.75, 1.0, 0.7188, 1.0, 0.2812, 1.0, 0.3125, 1.0, 0.3125, 1.0, 0.2812, 1.0, 0.6875, 1.0, 0.7188, 1.0, 0.7188, 1.0, 0.6875, 1.0, 0.25, 1.0, 0.2812, 1.0, 0.2812, 1.0, 0.25, 1.0, 0.6563, 1.0, 0.6875, 1.0, 0.6875, 1.0, 0.6562, 1.0, 0.2188, 1.0, 0.25, 1.0, 0.25, 1.0, 0.2188, 1.0, 0.625, 1.0, 0.6563, 1.0, 0.6562, 1.0, 0.625, 1.0, 0.1875, 1.0, 0.2188, 1.0, 0.2188, 1.0, 0.1875, 1.0, 0.5938, 1.0, 0.625, 1.0, 0.625, 1.0, 0.5938, 1.0, 0.1562, 1.0, 0.1875, 1.0, 0.1875, 1.0, 0.1562, 1.0, 0.5625, 1.0, 0.5938, 1.0, 0.5938, 1.0, 0.5625, 1.0, 0.9688, 1.0, 0.9969, 1.0, 1.0, 1.0, 0.9688, 1.0, 0.125, 1.0, 0.1562, 1.0, 0.1562, 1.0, 0.125, 1.0, 0.5312, 1.0, 0.5625, 1.0, 0.5625, 1.0, 0.5312, 1.0, 0.9375, 1.0, 0.9688, 1.0, 0.9688, 1.0, 0.9375, 1.0, 0.09375, 1.0, 0.125, 1.0, 0.125, 1.0, 0.09375, 1.0, 0.5, 1.0, 0.5312, 1.0, 0.5312, 1.0, 0.5, 1.0, 0.9062, 1.0, 0.9375, 1.0, 0.9375, 1.0, 0.9062, 1.0, 0.0625, 1.0, 0.09375, 1.0, 0.09375, 1.0, 0.0625, 1.0, 0.4688, 1.0, 0.5, 1.0, 0.5, 1.0, 0.4688, 1.0, 0.875, 1.0, 0.9062, 1.0, 0.9062, 1.0, 0.875, 1.0, 0.03125, 1.0, 0.0625, 1.0, 0.0625, 1.0, 0.03125, 1.0, 0.4375, 1.0, 0.4688, 1.0, 0.4688, 1.0, 0.4375, 1.0, 0.8438, 1.0, 0.875, 1.0, 0.875, 1.0, 0.8438, 1.0, 0.003083, 1.0, 0.03125, 1.0, 0.03125, 1.0, 0.0, 1.0, 0.4062, 1.0, 0.4375, 1.0, 0.4375, 1.0, 0.4062, 1.0, 0.8125, 1.0, 0.8438, 1.0, 0.8438, 1.0, 0.8125, 1.0, 0.375, 1.0, 0.4062, 1.0, 0.4062, 1.0, 0.375, 1.0, 0.5938, 1.0, 0.625, 1.0, 0.625, 1.0, 0.5938, 1.0, 0.25, 1.0, 0.2812, 1.0, 0.2812, 1.0, 0.25, 1.0, 0.6562, 1.0, 0.6875, 1.0, 0.6875, 1.0, 0.6562, 1.0, 0.2188, 1.0, 0.25, 1.0, 0.25, 1.0, 0.2188, 1.0, 0.625, 1.0, 0.6562, 1.0, 0.6562, 1.0, 0.625, 1.0, 0.1875, 1.0, 0.2188, 1.0, 0.2188, 1.0, 0.1875, 1.0, 0.5938, 1.0, 0.625, 1.0, 0.625, 1.0, 0.5938, 1.0, 0.1562, 1.0, 0.1875, 1.0, 0.1875, 1.0, 0.1562, 1.0, 0.5625, 1.0, 0.5938, 1.0, 0.5938, 1.0, 0.5625, 1.0, 0.9688, 1.0, 1.0, 1.0, 1.0, 1.0, 0.9688, 1.0, 0.125, 1.0, 0.1562, 1.0, 0.1562, 1.0, 0.125, 1.0, 0.5312, 1.0, 0.5625, 1.0, 0.5625, 1.0, 0.5312, 1.0, 0.9375, 1.0, 0.9688, 1.0, 0.9688, 1.0, 0.9375, 1.0, 0.09375, 1.0, 0.125, 1.0, 0.125, 1.0, 0.09375, 1.0, 0.5, 1.0, 0.5312, 1.0, 0.5312, 1.0, 0.5, 1.0, 0.9062, 1.0, 0.9375, 1.0, 0.9375, 1.0, 0.9062, 1.0, 0.0625, 1.0, 0.09375, 1.0, 0.09375, 1.0, 0.0625, 1.0, 0.4688, 1.0, 0.5, 1.0, 0.5, 1.0, 0.4688, 1.0, 0.875, 1.0, 0.9062, 1.0, 0.9062, 1.0, 0.875, 1.0, 0.03125, 1.0, 0.0625, 1.0, 0.0625, 1.0, 0.03125, 1.0, 0.4375, 1.0, 0.4688, 1.0, 0.4688, 1.0, 0.4375, 1.0, 0.8438, 1.0, 0.875, 1.0, 0.875, 1.0, 0.8438, 1.0, 0.0, 1.0, 0.03125, 1.0, 0.03125, 1.0, 0.0, 1.0, 0.4062, 1.0, 0.4375, 1.0, 0.4375, 1.0, 0.4062, 1.0, 0.8125, 1.0, 0.8438, 1.0, 0.8438, 1.0, 0.8125, 1.0, 0.375, 1.0, 0.4062, 1.0, 0.4062, 1.0, 0.375, 1.0, 0.7812, 1.0, 0.8125, 1.0, 0.8125, 1.0, 0.7812, 1.0, 0.3438, 1.0, 0.375, 1.0, 0.375, 1.0, 0.3438, 1.0, 0.75, 1.0, 0.7812, 1.0, 0.7812, 1.0, 0.75, 1.0, 0.3125, 1.0, 0.3438, 1.0, 0.3438, 1.0, 0.3125, 1.0, 0.7188, 1.0, 0.75, 1.0, 0.75, 1.0, 0.7188, 1.0, 0.2812, 1.0, 0.3125, 1.0, 0.3125, 1.0, 0.2812, 1.0, 0.2968, 0.4854, 0.25, 0.49, 0.2032, 0.4854, 0.1582, 0.4717, 0.1167, 0.4496, 0.08029, 0.4197, 0.05045, 0.3833, 0.02827, 0.3418, 0.01461, 0.2968, 0.01, 0.25, 0.01461, 0.2032, 0.02827, 0.1582, 0.05045, 0.1167, 0.08029, 0.08029, 0.1167, 0.05045, 0.1582, 0.02827, 0.2032, 0.01461, 0.25, 0.01, 0.2968, 0.01461, 0.3418, 0.02827, 0.3833, 0.05045, 0.4197, 0.08029, 0.4496, 0.1167, 0.4717, 0.1582, 0.4854, 0.2032, 0.49, 0.25, 0.4854, 0.2968, 0.4717, 0.3418, 0.4496, 0.3833, 0.4197, 0.4197, 0.3833, 0.4496, 0.3418, 0.4717, 0.1562, 1.0, 0.1875, 1.0, 0.1875, 1.0, 0.1562, 1.0, 0.5625, 1.0, 0.5938, 1.0, 0.5938, 1.0, 0.5625, 1.0, 0.9688, 1.0, 1.0, 1.0, 1.0, 1.0, 0.9688, 1.0, 0.125, 1.0, 0.1562, 1.0, 0.1562, 1.0, 0.125, 1.0, 0.5312, 1.0, 0.5625, 1.0, 0.5625, 1.0, 0.5312, 1.0, 0.9375, 1.0, 0.9688, 1.0, 0.9688, 1.0, 0.9375, 1.0, 0.09375, 1.0, 0.125, 1.0, 0.125, 1.0, 0.09375, 1.0, 0.5, 1.0, 0.5312, 1.0, 0.5312, 1.0, 0.5, 1.0, 0.9062, 1.0, 0.9375, 1.0, 0.9375, 1.0, 0.9062, 1.0, 0.0625, 1.0, 0.09375, 1.0, 0.09375, 1.0, 0.0625, 1.0, 0.4688, 1.0, 0.5, 1.0, 0.5, 1.0, 0.4688, 1.0, 0.875, 1.0, 0.9062, 1.0, 0.9062, 1.0, 0.875, 1.0, 0.03125, 1.0, 0.0625, 1.0, 0.0625, 1.0, 0.03125, 1.0, 0.4375, 1.0, 0.4688, 1.0, 0.4688, 1.0, 0.4375, 1.0, 0.8438, 1.0, 0.875, 1.0, 0.875, 1.0, 0.8438, 1.0, 0.0, 1.0, 0.03125, 1.0, 0.03125, 1.0, 0.0, 1.0, 0.4062, 1.0, 0.4375, 1.0, 0.4375, 1.0, 0.4062, 1.0, 0.8125, 1.0, 0.8438, 1.0, 0.8438, 1.0, 0.8125, 1.0, 0.375, 1.0, 0.4062, 1.0, 0.4062, 1.0, 0.375, 1.0, 0.7812, 1.0, 0.8125, 1.0, 0.8125, 1.0, 0.7812, 1.0, 0.3438, 1.0, 0.375, 1.0, 0.375, 1.0, 0.3438, 1.0, 0.75, 1.0, 0.7812, 1.0, 0.7812, 1.0, 0.75, 1.0, 0.3125, 1.0, 0.3438, 1.0, 0.3438, 1.0, 0.3125, 1.0, 0.7188, 1.0, 0.75, 1.0, 0.75, 1.0, 0.7188, 1.0, 0.2812, 1.0, 0.3125, 1.0, 0.3125, 1.0, 0.2812, 1.0, 0.6875, 1.0, 0.7188, 1.0, 0.7188, 1.0, 0.6875, 1.0, 0.25, 1.0, 0.2812, 1.0, 0.2812, 1.0, 0.25, 1.0, 0.6562, 1.0, 0.6875, 1.0, 0.6875, 1.0, 0.6562, 1.0, 0.2188, 1.0, 0.25, 1.0, 0.25, 1.0, 0.2188, 1.0, 0.625, 1.0, 0.6562, 1.0, 0.6562, 1.0, 0.625, 1.0, 0.1875, 1.0, 0.2188, 1.0, 0.2188, 1.0, 0.1875, 1.0, 0.0625, 0.5, 0.03125, 0.5, 0.03125, 0.5, 0.0625, 0.5, 0.3438, 0.5, 0.3125, 0.5, 0.3125, 0.5, 0.3438, 0.5, 0.625, 0.5, 0.5938, 0.5, 0.5938, 0.5, 0.625, 0.5, 0.9062, 0.5, 0.875, 0.5, 0.875, 0.5, 0.9062, 0.5, 0.2188, 0.5, 0.1875, 0.5, 0.1875, 0.5, 0.2187, 0.5, 0.5, 0.5, 0.4688, 0.5, 0.4688, 0.5, 0.5, 0.5, 0.7812, 0.5, 0.75, 0.5, 0.75, 0.5, 0.7812, 0.5, 0.09375, 0.5, 0.0625, 0.5, 0.0625, 0.5, 0.09375, 0.5, 0.375, 0.5, 0.3438, 0.5, 0.3438, 0.5, 0.375, 0.5, 0.6562, 0.5, 0.625, 0.5, 0.625, 0.5, 0.6563, 0.5, 0.9375, 0.5, 0.9062, 0.5, 0.9062, 0.5, 0.9375, 0.5, 0.25, 0.5, 0.2188, 0.5, 0.2187, 0.5, 0.25, 0.5, 0.5312, 0.5, 0.5, 0.5, 0.5, 0.5, 0.5312, 0.5, 0.8125, 0.5, 0.7812, 0.5, 0.7812, 0.5, 0.8125, 0.5, 0.125, 0.5, 0.09375, 0.5, 0.09375, 0.5, 0.125, 0.5, 0.4062, 0.5, 0.375, 0.5, 0.375, 0.5, 0.4062, 0.5, 0.6875, 0.5, 0.6562, 0.5, 0.6563, 0.5, 0.6875, 0.5, 0.9688, 0.5, 0.9375, 0.5, 0.9375, 0.5, 0.9688, 0.5, 0.2812, 0.5, 0.25, 0.5, 0.25, 0.5, 0.2812, 0.5, 0.5625, 0.5, 0.5312, 0.5, 0.5312, 0.5, 0.5625, 0.5, 0.8438, 0.5, 0.8125, 0.5, 0.8125, 0.5, 0.8438, 0.5, 0.1562, 0.5, 0.125, 0.5, 0.125, 0.5, 0.1562, 0.5, 0.4375, 0.5, 0.4062, 0.5, 0.4062, 0.5, 0.4375, 0.5, 0.7188, 0.5, 0.6875, 0.5, 0.6875, 0.5, 0.7188, 0.5, 0.03125, 0.5, 0.0, 0.5, 0.0, 0.5, 0.03125, 0.5, 1.0, 0.5, 0.9688, 0.5, 0.9688, 0.5, 1.0, 0.5, 0.3125, 0.5, 0.2812, 0.5, 0.2812, 0.5, 0.3125, 0.5, 0.5938, 0.5, 0.5625, 0.5, 0.5625, 0.5, 0.5938, 0.5, 0.875, 0.5, 0.8438, 0.5, 0.8438, 0.5, 0.875, 0.5, 0.1875, 0.5, 0.1562, 0.5, 0.1562, 0.5, 0.1875, 0.5, 0.4688, 0.5, 0.4375, 0.5, 0.4375, 0.5, 0.4688, 0.5, 0.75, 0.5, 0.7188, 0.5, 0.7188, 0.5, 0.75, 0.5, 0.03125, 0.875, 0.03125, 0.8908, 0.0, 0.8908, 0.0, 0.875, 0.0625, 0.875, 0.0625, 0.8908, 0.03125, 0.8908, 0.03125, 0.875, 0.09375, 0.875, 0.09375, 0.8908, 0.0625, 0.8908, 0.0625, 0.875, 0.125, 0.875, 0.125, 0.8908, 0.09375, 0.8908, 0.09375, 0.875, 0.1562, 0.875, 0.1562, 0.8908, 0.125, 0.8908, 0.125, 0.875, 0.1875, 0.875, 0.1875, 0.8908, 0.1562, 0.8908, 0.1562, 0.875, 0.2188, 0.875, 0.2188, 0.8908, 0.1875, 0.8908, 0.1875, 0.875, 0.25, 0.875, 0.25, 0.8908, 0.2188, 0.8908, 0.2188, 0.875, 0.2812, 0.875, 0.2812, 0.8908, 0.25, 0.8908, 0.25, 0.875, 0.3125, 0.875, 0.3125, 0.8908, 0.2812, 0.8908, 0.2812, 0.875, 0.3438, 0.875, 0.3438, 0.8908, 0.3125, 0.8908, 0.3125, 0.875, 0.375, 0.875, 0.375, 0.8908, 0.3438, 0.8908, 0.3438, 0.875, 0.4062, 0.875, 0.4062, 0.8908, 0.375, 0.8908, 0.375, 0.875, 0.4375, 0.875, 0.4375, 0.8908, 0.4062, 0.8908, 0.4062, 0.875, 0.4688, 0.875, 0.4688, 0.8908, 0.4375, 0.8908, 0.4375, 0.875, 0.5, 0.875, 0.5, 0.8908, 0.4688, 0.8908, 0.4688, 0.875, 0.5312, 0.875, 0.5312, 0.8908, 0.5, 0.8908, 0.5, 0.875, 0.5625, 0.875, 0.5625, 0.8908, 0.5312, 0.8908, 0.5312, 0.875, 0.5938, 0.875, 0.5938, 0.8908, 0.5625, 0.8908, 0.5625, 0.875, 0.625, 0.875, 0.625, 0.8908, 0.5938, 0.8908, 0.5938, 0.875, 0.6562, 0.875, 0.6562, 0.8908, 0.625, 0.8908, 0.625, 0.875, 0.6875, 0.875, 0.6875, 0.8908, 0.6562, 0.8908, 0.6562, 0.875, 0.7188, 0.875, 0.7188, 0.8908, 0.6875, 0.8908, 0.6875, 0.875, 0.75, 0.875, 0.75, 0.8908, 0.7188, 0.8908, 0.7188, 0.875, 0.7812, 0.875, 0.7812, 0.8908, 0.75, 0.8908, 0.75, 0.875, 0.8125, 0.875, 0.8125, 0.8908, 0.7812, 0.8908, 0.7812, 0.875, 0.8438, 0.875, 0.8438, 0.8908, 0.8125, 0.8908, 0.8125, 0.875, 0.875, 0.875, 0.875, 0.8908, 0.8438, 0.8908, 0.8438, 0.875, 0.9062, 0.875, 0.9062, 0.8908, 0.875, 0.8908, 0.875, 0.875, 0.9375, 0.875, 0.9375, 0.8908, 0.9062, 0.8908, 0.9062, 0.875, 0.9688, 0.875, 0.9688, 0.8908, 0.9375, 0.8908, 0.9375, 0.875, 1.0, 0.875, 1.0, 0.8908, 0.9688, 0.8908, 0.9688, 0.875, 0.375, 1.0, 0.4062, 1.0, 0.4062, 1.0, 0.375, 1.0, 0.8125, 1.0, 0.8438, 1.0, 0.8438, 1.0, 0.8125, 1.0, 0.4062, 1.0, 0.4375, 1.0, 0.4375, 1.0, 0.4062, 1.0, 0.0, 1.0, 0.03125, 1.0, 0.03125, 1.0, 0.003083, 1.0, 0.8438, 1.0, 0.875, 1.0, 0.875, 1.0, 0.8438, 1.0, 0.4375, 1.0, 0.4688, 1.0, 0.4688, 1.0, 0.4375, 1.0, 0.03125, 1.0, 0.0625, 1.0, 0.0625, 1.0, 0.03125, 1.0, 0.875, 1.0, 0.9062, 1.0, 0.9062, 1.0, 0.875, 1.0, 0.4688, 1.0, 0.5, 1.0, 0.5, 1.0, 0.4688, 1.0, 0.0625, 1.0, 0.09375, 1.0, 0.09375, 1.0, 0.0625, 1.0, 0.9062, 1.0, 0.9375, 1.0, 0.9375, 1.0, 0.9062, 1.0, 0.5, 1.0, 0.5312, 1.0, 0.5312, 1.0, 0.5, 1.0, 0.09375, 1.0, 0.125, 1.0, 0.125, 1.0, 0.09375, 1.0, 0.9375, 1.0, 0.9688, 1.0, 0.9688, 1.0, 0.9375, 1.0, 0.5312, 1.0, 0.5625, 1.0, 0.5625, 1.0, 0.5312, 1.0, 0.125, 1.0, 0.1562, 1.0, 0.1562, 1.0, 0.125, 1.0, 0.9688, 1.0, 1.0, 1.0, 0.9969, 1.0, 0.9688, 1.0, 0.5625, 1.0, 0.5938, 1.0, 0.5938, 1.0, 0.5625, 1.0, 0.1562, 1.0, 0.1875, 1.0, 0.1875, 1.0, 0.1562, 1.0, 0.5938, 1.0, 0.625, 1.0, 0.625, 1.0, 0.5938, 1.0, 0.1875, 1.0, 0.2188, 1.0, 0.2188, 1.0, 0.1875, 1.0, 0.625, 1.0, 0.6562, 1.0, 0.6563, 1.0, 0.625, 1.0, 0.2188, 1.0, 0.25, 1.0, 0.25, 1.0, 0.2188, 1.0, 0.6562, 1.0, 0.6875, 1.0, 0.6875, 1.0, 0.6563, 1.0, 0.25, 1.0, 0.2812, 1.0, 0.2812, 1.0, 0.25, 1.0, 0.6875, 1.0, 0.7188, 1.0, 0.7188, 1.0, 0.6875, 1.0, 0.2812, 1.0, 0.3125, 1.0, 0.3125, 1.0, 0.2812, 1.0, 0.7188, 1.0, 0.75, 1.0, 0.75, 1.0, 0.7188, 1.0, 0.3125, 1.0, 0.3438, 1.0, 0.3437, 1.0, 0.3125, 1.0, 0.75, 1.0, 0.7812, 1.0, 0.7812, 1.0, 0.75, 1.0, 0.3438, 1.0, 0.375, 1.0, 0.375, 1.0, 0.3437, 1.0, 0.7812, 1.0, 0.8125, 1.0, 0.8125, 1.0, 0.7812, 1.0, 0.4688, 1.0, 0.5, 1.0, 0.5, 1.0, 0.4688, 1.0, 0.0625, 1.0, 0.09375, 1.0, 0.09375, 1.0, 0.0625, 1.0, 0.9062, 1.0, 0.9375, 1.0, 0.9375, 1.0, 0.9062, 1.0, 0.5, 1.0, 0.5312, 1.0, 0.5312, 1.0, 0.5, 1.0, 0.09375, 1.0, 0.125, 1.0, 0.125, 1.0, 0.09375, 1.0, 0.9375, 1.0, 0.9688, 1.0, 0.9688, 1.0, 0.9375, 1.0, 0.5312, 1.0, 0.5625, 1.0, 0.5625, 1.0, 0.5312, 1.0, 0.125, 1.0, 0.1562, 1.0, 0.1563, 1.0, 0.125, 1.0, 0.9688, 1.0, 1.0, 1.0, 1.0, 1.0, 0.9688, 1.0, 0.5625, 1.0, 0.5938, 1.0, 0.5938, 1.0, 0.5625, 1.0, 0.1562, 1.0, 0.1875, 1.0, 0.1875, 1.0, 0.1563, 1.0, 0.5938, 1.0, 0.625, 1.0, 0.625, 1.0, 0.5938, 1.0, 0.1875, 1.0, 0.2188, 1.0, 0.2188, 1.0, 0.1875, 1.0, 0.625, 1.0, 0.6562, 1.0, 0.6562, 1.0, 0.625, 1.0, 0.2188, 1.0, 0.25, 1.0, 0.25, 1.0, 0.2188, 1.0, 0.6562, 1.0, 0.6875, 1.0, 0.6875, 1.0, 0.6562, 1.0, 0.25, 1.0, 0.2812, 1.0, 0.2812, 1.0, 0.25, 1.0, 0.6875, 1.0, 0.7188, 1.0, 0.7187, 1.0, 0.6875, 1.0, 0.2812, 1.0, 0.3125, 1.0, 0.3125, 1.0, 0.2812, 1.0, 0.7188, 1.0, 0.75, 1.0, 0.75, 1.0, 0.7187, 1.0, 0.3125, 1.0, 0.3438, 1.0, 0.3438, 1.0, 0.3125, 1.0, 0.75, 1.0, 0.7812, 1.0, 0.7813, 1.0, 0.75, 1.0, 0.3438, 1.0, 0.375, 1.0, 0.375, 1.0, 0.3438, 1.0, 0.7812, 1.0, 0.8125, 1.0, 0.8125, 1.0, 0.7813, 1.0, 0.375, 1.0, 0.4062, 1.0, 0.4062, 1.0, 0.375, 1.0, 0.8125, 1.0, 0.8438, 1.0, 0.8438, 1.0, 0.8125, 1.0, 0.4062, 1.0, 0.4375, 1.0, 0.4375, 1.0, 0.4062, 1.0, 0.0, 1.0, 0.03125, 1.0, 0.03125, 1.0, 0.0, 1.0, 0.8438, 1.0, 0.875, 1.0, 0.875, 1.0, 0.8438, 1.0, 0.4375, 1.0, 0.4688, 1.0, 0.4688, 1.0, 0.4375, 1.0, 0.03125, 1.0, 0.0625, 1.0, 0.0625, 1.0, 0.03125, 1.0, 0.875, 1.0, 0.9062, 1.0, 0.9062, 1.0, 0.875, 1.0, 0.03125, 0.8908, 0.03125, 0.9979, 0.0, 0.9979, 0.0, 0.8908, 0.0625, 0.8908, 0.0625, 0.9979, 0.03125, 0.9979, 0.03125, 0.8908, 0.09375, 0.8908, 0.09375, 0.9979, 0.0625, 0.9979, 0.0625, 0.8908, 0.125, 0.8908, 0.125, 0.9979, 0.09375, 0.9979, 0.09375, 0.8908, 0.1562, 0.8908, 0.1562, 0.9979, 0.125, 0.9979, 0.125, 0.8908, 0.1875, 0.8908, 0.1875, 0.9979, 0.1562, 0.9979, 0.1562, 0.8908, 0.2188, 0.8908, 0.2188, 0.9979, 0.1875, 0.9979, 0.1875, 0.8908, 0.25, 0.8908, 0.25, 0.9979, 0.2188, 0.9979, 0.2188, 0.8908, 0.2812, 0.8908, 0.2812, 0.9979, 0.25, 0.9979, 0.25, 0.8908, 0.3125, 0.8908, 0.3125, 0.9979, 0.2812, 0.9979, 0.2812, 0.8908, 0.3438, 0.8908, 0.3438, 0.9979, 0.3125, 0.9979, 0.3125, 0.8908, 0.375, 0.8908, 0.375, 0.9979, 0.3438, 0.9979, 0.3438, 0.8908, 0.4062, 0.8908, 0.4062, 0.9979, 0.375, 0.9979, 0.375, 0.8908, 0.4375, 0.8908, 0.4375, 0.9979, 0.4062, 0.9979, 0.4062, 0.8908, 0.4688, 0.8908, 0.4688, 0.9979, 0.4375, 0.9979, 0.4375, 0.8908, 0.5, 0.8908, 0.5, 0.9979, 0.4688, 0.9979, 0.4688, 0.8908, 0.5312, 0.8908, 0.5312, 0.9979, 0.5, 0.9979, 0.5, 0.8908, 0.5625, 0.8908, 0.5625, 0.9979, 0.5312, 0.9979, 0.5312, 0.8908, 0.5938, 0.8908, 0.5938, 0.9979, 0.5625, 0.9979, 0.5625, 0.8908, 0.625, 0.8908, 0.625, 0.9979, 0.5938, 0.9979, 0.5938, 0.8908, 0.6562, 0.8908, 0.6562, 0.9979, 0.625, 0.9979, 0.625, 0.8908, 0.6875, 0.8908, 0.6875, 0.9979, 0.6562, 0.9979, 0.6562, 0.8908, 0.7188, 0.8908, 0.7188, 0.9979, 0.6875, 0.9979, 0.6875, 0.8908, 0.75, 0.8908, 0.75, 0.9979, 0.7188, 0.9979, 0.7188, 0.8908, 0.7812, 0.8908, 0.7812, 0.9979, 0.75, 0.9979, 0.75, 0.8908, 0.8125, 0.8908, 0.8125, 0.9979, 0.7812, 0.9979, 0.7812, 0.8908, 0.8438, 0.8908, 0.8438, 0.9979, 0.8125, 0.9979, 0.8125, 0.8908, 0.875, 0.8908, 0.875, 0.9979, 0.8438, 0.9979, 0.8438, 0.8908, 0.9062, 0.8908, 0.9062, 0.9979, 0.875, 0.9979, 0.875, 0.8908, 0.9375, 0.8908, 0.9375, 0.9979, 0.9062, 0.9979, 0.9062, 0.8908, 0.9688, 0.8908, 0.9688, 0.9979, 0.9375, 0.9979, 0.9375, 0.8908, 1.0, 0.8908, 1.0, 0.9979, 0.9688, 0.9979, 0.9688, 0.8908, 0.5625, 1.0, 0.5938, 1.0, 0.5938, 1.0, 0.5625, 1.0, 0.1562, 1.0, 0.1875, 1.0, 0.1875, 1.0, 0.1562, 1.0, 0.5938, 1.0, 0.625, 1.0, 0.625, 1.0, 0.5938, 1.0, 0.1875, 1.0, 0.2188, 1.0, 0.2187, 1.0, 0.1875, 1.0, 0.625, 1.0, 0.6562, 1.0, 0.6562, 1.0, 0.625, 1.0, 0.2188, 1.0, 0.25, 1.0, 0.25, 1.0, 0.2187, 1.0, 0.6562, 1.0, 0.6875, 1.0, 0.6875, 1.0, 0.6562, 1.0, 0.25, 1.0, 0.2812, 1.0, 0.2813, 1.0, 0.25, 1.0, 0.6875, 1.0, 0.7188, 1.0, 0.7188, 1.0, 0.6875, 1.0, 0.2812, 1.0, 0.3125, 1.0, 0.3125, 1.0, 0.2813, 1.0, 0.7188, 1.0, 0.75, 1.0, 0.75, 1.0, 0.7188, 1.0, 0.3125, 1.0, 0.3438, 1.0, 0.3437, 1.0, 0.3125, 1.0, 0.75, 1.0, 0.7812, 1.0, 0.7812, 1.0, 0.75, 1.0, 0.3438, 1.0, 0.375, 1.0, 0.375, 1.0, 0.3437, 1.0, 0.7812, 1.0, 0.8125, 1.0, 0.8125, 1.0, 0.7812, 1.0, 0.375, 1.0, 0.4062, 1.0, 0.4063, 1.0, 0.375, 1.0, 0.8125, 1.0, 0.8438, 1.0, 0.8438, 1.0, 0.8125, 1.0, 0.4062, 1.0, 0.4375, 1.0, 0.4375, 1.0, 0.4063, 1.0, 0.0, 1.0, 0.03125, 1.0, 0.03125, 1.0, 0.0005949, 1.0, 0.8438, 1.0, 0.875, 1.0, 0.875, 1.0, 0.8438, 1.0, 0.4375, 1.0, 0.4688, 1.0, 0.4687, 1.0, 0.4375, 1.0, 0.03125, 1.0, 0.0625, 1.0, 0.0625, 1.0, 0.03125, 1.0, 0.875, 1.0, 0.9062, 1.0, 0.9062, 1.0, 0.875, 1.0, 0.4688, 1.0, 0.5, 1.0, 0.5, 1.0, 0.4687, 1.0, 0.0625, 1.0, 0.09375, 1.0, 0.09375, 1.0, 0.0625, 1.0, 0.9062, 1.0, 0.9375, 1.0, 0.9375, 1.0, 0.9062, 1.0, 0.5, 1.0, 0.5312, 1.0, 0.5312, 1.0, 0.5, 1.0, 0.09375, 1.0, 0.125, 1.0, 0.125, 1.0, 0.09375, 1.0, 0.9375, 1.0, 0.9688, 1.0, 0.9688, 1.0, 0.9375, 1.0, 0.5312, 1.0, 0.5625, 1.0, 0.5625, 1.0, 0.5312, 1.0, 0.125, 1.0, 0.1562, 1.0, 0.1562, 1.0, 0.125, 1.0, 0.9688, 1.0, 1.0, 1.0, 0.9994, 1.0, 0.9688, 1.0, 0.75, 1.0, 0.7812, 1.0, 0.7813, 1.0, 0.75, 1.0, 0.3437, 1.0, 0.375, 1.0, 0.375, 1.0, 0.3438, 1.0, 0.7812, 1.0, 0.8125, 1.0, 0.8125, 1.0, 0.7813, 1.0, 0.375, 1.0, 0.4062, 1.0, 0.4063, 1.0, 0.375, 1.0, 0.8125, 1.0, 0.8438, 1.0, 0.8438, 1.0, 0.8125, 1.0, 0.4062, 1.0, 0.4375, 1.0, 0.4375, 1.0, 0.4063, 1.0, -9.313e-10, 1.0, 0.03125, 1.0, 0.03125, 1.0, 0.0, 1.0, 0.8438, 1.0, 0.875, 1.0, 0.875, 1.0, 0.8438, 1.0, 0.4375, 1.0, 0.4688, 1.0, 0.4688, 1.0, 0.4375, 1.0, 0.03125, 1.0, 0.0625, 1.0, 0.0625, 1.0, 0.03125, 1.0, 0.875, 1.0, 0.9062, 1.0, 0.9062, 1.0, 0.875, 1.0, 0.4688, 1.0, 0.5, 1.0, 0.5, 1.0, 0.4688, 1.0, 0.0625, 1.0, 0.09375, 1.0, 0.09375, 1.0, 0.0625, 1.0, 0.9062, 1.0, 0.9375, 1.0, 0.9375, 1.0, 0.9062, 1.0, 0.5, 1.0, 0.5312, 1.0, 0.5312, 1.0, 0.5, 1.0, 0.09375, 1.0, 0.125, 1.0, 0.125, 1.0, 0.09375, 1.0, 0.9375, 1.0, 0.9688, 1.0, 0.9688, 1.0, 0.9375, 1.0, 0.5312, 1.0, 0.5625, 1.0, 0.5625, 1.0, 0.5312, 1.0, 0.125, 1.0, 0.1562, 1.0, 0.1562, 1.0, 0.125, 1.0, 0.9688, 1.0, 1.0, 1.0, 1.0, 1.0, 0.9688, 1.0, 0.5625, 1.0, 0.5937, 1.0, 0.5938, 1.0, 0.5625, 1.0, 0.1562, 1.0, 0.1875, 1.0, 0.1875, 1.0, 0.1562, 1.0, 0.5937, 1.0, 0.625, 1.0, 0.625, 1.0, 0.5938, 1.0, 0.1875, 1.0, 0.2188, 1.0, 0.2188, 1.0, 0.1875, 1.0, 0.625, 1.0, 0.6563, 1.0, 0.6562, 1.0, 0.625, 1.0, 0.2188, 1.0, 0.25, 1.0, 0.25, 1.0, 0.2188, 1.0, 0.6563, 1.0, 0.6875, 1.0, 0.6875, 1.0, 0.6562, 1.0, 0.25, 1.0, 0.2812, 1.0, 0.2812, 1.0, 0.25, 1.0, 0.6875, 1.0, 0.7188, 1.0, 0.7188, 1.0, 0.6875, 1.0, 0.2812, 1.0, 0.3125, 1.0, 0.3125, 1.0, 0.2812, 1.0, 0.7188, 1.0, 0.75, 1.0, 0.75, 1.0, 0.7188, 1.0, 0.3125, 1.0, 0.3437, 1.0, 0.3438, 1.0, 0.3125, 1.0, 0.3125, 1.0, 0.3438, 1.0, 0.3437, 1.0, 0.3125, 1.0, 0.7188, 1.0, 0.75, 1.0, 0.75, 1.0, 0.7188, 1.0, 0.2812, 1.0, 0.3125, 1.0, 0.3125, 1.0, 0.2812, 1.0, 0.6875, 1.0, 0.7188, 1.0, 0.7188, 1.0, 0.6875, 1.0, 0.25, 1.0, 0.2812, 1.0, 0.2812, 1.0, 0.25, 1.0, 0.6562, 1.0, 0.6875, 1.0, 0.6875, 1.0, 0.6563, 1.0, 0.2188, 1.0, 0.25, 1.0, 0.25, 1.0, 0.2188, 1.0, 0.625, 1.0, 0.6562, 1.0, 0.6563, 1.0, 0.625, 1.0, 0.1875, 1.0, 0.2188, 1.0, 0.2188, 1.0, 0.1875, 1.0, 0.5938, 1.0, 0.625, 1.0, 0.625, 1.0, 0.5937, 1.0, 0.1562, 1.0, 0.1875, 1.0, 0.1875, 1.0, 0.1562, 1.0, 0.5625, 1.0, 0.5938, 1.0, 0.5937, 1.0, 0.5625, 1.0, 0.9688, 1.0, 1.0, 1.0, 1.0, 1.0, 0.9688, 1.0, 0.125, 1.0, 0.1562, 1.0, 0.1562, 1.0, 0.125, 1.0, 0.5312, 1.0, 0.5625, 1.0, 0.5625, 1.0, 0.5312, 1.0, 0.9375, 1.0, 0.9688, 1.0, 0.9688, 1.0, 0.9375, 1.0, 0.09375, 1.0, 0.125, 1.0, 0.125, 1.0, 0.09375, 1.0, 0.5, 1.0, 0.5312, 1.0, 0.5312, 1.0, 0.5, 1.0, 0.9062, 1.0, 0.9375, 1.0, 0.9375, 1.0, 0.9062, 1.0, 0.0625, 1.0, 0.09375, 1.0, 0.09375, 1.0, 0.0625, 1.0, 0.4688, 1.0, 0.5, 1.0, 0.5, 1.0, 0.4688, 1.0, 0.875, 1.0, 0.9062, 1.0, 0.9062, 1.0, 0.875, 1.0, 0.03125, 1.0, 0.0625, 1.0, 0.0625, 1.0, 0.03125, 1.0, 0.4375, 1.0, 0.4688, 1.0, 0.4688, 1.0, 0.4375, 1.0, 0.8438, 1.0, 0.875, 1.0, 0.875, 1.0, 0.8438, 1.0, 0.0, 1.0, 0.03125, 1.0, 0.03125, 1.0, -9.313e-10, 1.0, 0.4062, 1.0, 0.4375, 1.0, 0.4375, 1.0, 0.4062, 1.0, 0.8125, 1.0, 0.8438, 1.0, 0.8438, 1.0, 0.8125, 1.0, 0.375, 1.0, 0.4062, 1.0, 0.4062, 1.0, 0.375, 1.0, 0.7812, 1.0, 0.8125, 1.0, 0.8125, 1.0, 0.7812, 1.0, 0.3438, 1.0, 0.375, 1.0, 0.375, 1.0, 0.3437, 1.0, 0.75, 1.0, 0.7812, 1.0, 0.7812, 1.0, 0.75, 1.0, 0.75, 0.49, 0.7968, 0.4854, 0.8418, 0.4717, 0.8833, 0.4496, 0.9197, 0.4197, 0.9496, 0.3833, 0.9717, 0.3418, 0.9854, 0.2968, 0.99, 0.25, 0.9854, 0.2032, 0.9717, 0.1582, 0.9496, 0.1167, 0.9197, 0.08029, 0.8833, 0.05045, 0.8418, 0.02827, 0.7968, 0.01461, 0.75, 0.01, 0.7032, 0.01461, 0.6582, 0.02827, 0.6167, 0.05045, 0.5803, 0.08029, 0.5504, 0.1167, 0.5283, 0.1582, 0.5146, 0.2032, 0.51, 0.25, 0.5146, 0.2968, 0.5283, 0.3418, 0.5504, 0.3833, 0.5803, 0.4197, 0.6167, 0.4496, 0.6582, 0.4717, 0.7032, 0.4854, 0.8438, 0.5, 0.8125, 0.5, 0.8125, 0.5, 0.8438, 0.5, 0.4062, 0.5, 0.375, 0.5, 0.375, 0.5, 0.4062, 0.5, 0.8125, 0.5, 0.7812, 0.5, 0.7812, 0.5, 0.8125, 0.5, 0.375, 0.5, 0.3438, 0.5, 0.3438, 0.5, 0.375, 0.5, 0.7812, 0.5, 0.75, 0.5, 0.75, 0.5, 0.7812, 0.5, 0.3438, 0.5, 0.3125, 0.5, 0.3125, 0.5, 0.3438, 0.5, 0.75, 0.5, 0.7188, 0.5, 0.7188, 0.5, 0.75, 0.5, 0.3125, 0.5, 0.2812, 0.5, 0.2812, 0.5, 0.3125, 0.5, 0.7188, 0.5, 0.6875, 0.5, 0.6875, 0.5, 0.7188, 0.5, 0.2812, 0.5, 0.25, 0.5, 0.25, 0.5, 0.2812, 0.5, 0.6875, 0.5, 0.6562, 0.5, 0.6562, 0.5, 0.6875, 0.5, 0.25, 0.5, 0.2188, 0.5, 0.2188, 0.5, 0.25, 0.5, 0.6562, 0.5, 0.625, 0.5, 0.625, 0.5, 0.6562, 0.5, 0.2188, 0.5, 0.1875, 0.5, 0.1875, 0.5, 0.2188, 0.5, 0.625, 0.5, 0.5938, 0.5, 0.5938, 0.5, 0.625, 0.5, 0.1875, 0.5, 0.1562, 0.5, 0.1562, 0.5, 0.1875, 0.5, 0.5938, 0.5, 0.5625, 0.5, 0.5625, 0.5, 0.5938, 0.5, 1.0, 0.5, 0.9688, 0.5, 0.9688, 0.5, 1.0, 0.5, 0.1562, 0.5, 0.125, 0.5, 0.125, 0.5, 0.1562, 0.5, 0.5625, 0.5, 0.5312, 0.5, 0.5312, 0.5, 0.5625, 0.5, 0.9688, 0.5, 0.9375, 0.5, 0.9375, 0.5, 0.9688, 0.5, 0.125, 0.5, 0.09375, 0.5, 0.09375, 0.5, 0.125, 0.5, 0.5312, 0.5, 0.5, 0.5, 0.5, 0.5, 0.5312, 0.5, 0.9375, 0.5, 0.9062, 0.5, 0.9062, 0.5, 0.9375, 0.5, 0.09375, 0.5, 0.0625, 0.5, 0.0625, 0.5, 0.09375, 0.5, 0.5, 0.5, 0.4688, 0.5, 0.4688, 0.5, 0.5, 0.5, 0.9062, 0.5, 0.875, 0.5, 0.875, 0.5, 0.9062, 0.5, 0.0625, 0.5, 0.03125, 0.5, 0.03125, 0.5, 0.0625, 0.5, 0.4688, 0.5, 0.4375, 0.5, 0.4375, 0.5, 0.4688, 0.5, 0.875, 0.5, 0.8438, 0.5, 0.8438, 0.5, 0.875, 0.5, 0.03125, 0.5, 0.0, 0.5, 0.0, 0.5, 0.03125, 0.5])
me_cylinder_001.use_remesh_fix_poles = True
me_cylinder_001.use_remesh_preserve_attributes = False
me_cylinder_001.update()

# ---- objects
ob_cylinder = bpy.data.objects.new('Cylinder', me_cylinder_001)

# ---- transforms, parenting, visibility, modifiers, constraints
ob_cylinder.location = (0.0, 0.0, 0.15)
ob_cylinder.scale = (0.5, 0.5, 1.0)

# ---- collection membership
col_collection.objects.link(ob_cylinder)

# ---- scene / render settings (as saved in the file)
scene.frame_start = 1; scene.frame_end = 250; scene.frame_set(37)
scene.render.engine = 'BLENDER_EEVEE_NEXT'
scene.cycles.sampling_pattern = 'TABULATED_SOBOL'
scene.cycles.use_light_tree = False
scene.view_settings.view_transform = 'Filmic'
bpy.context.view_layer.update()

# ---- added for rendering (the .blend has no active camera and no usable light): camera, sun
cam_auto = bpy.data.cameras.new('AutoCamera')
cam_auto.lens = 50.0
cam_auto.sensor_width = 36.0
cam_auto.clip_end = 1000.0
ob_auto_camera = bpy.data.objects.new('AutoCamera', cam_auto)
scene.collection.objects.link(ob_auto_camera)
ob_auto_camera.location = (0.287625, -0.34515, 0.379633)
ob_auto_camera.rotation_euler = (1.09748, -7.21219e-08, 0.694738)
scene.camera = ob_auto_camera
light_auto_sun = bpy.data.lights.new('AutoSun', 'SUN')
light_auto_sun.energy = 3.0
light_auto_sun.angle = 0.0523599
ob_auto_sun = bpy.data.objects.new('AutoSun', light_auto_sun)
scene.collection.objects.link(ob_auto_sun)
ob_auto_sun.rotation_euler = (0.872665, 0.174533, 0.523599)
bpy.context.view_layer.update()
